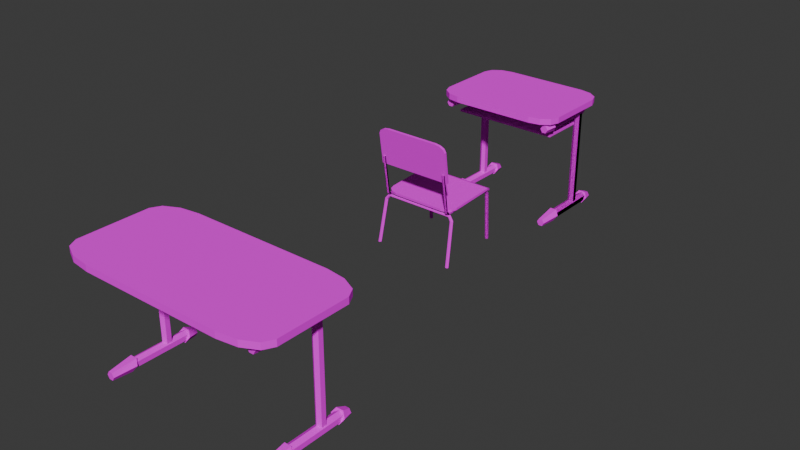 # Source: Cadeira_Mesa_Escolar.blend  (saved by Blender 5.0.119; exported with 4.5.12 LTS)
import bpy
from mathutils import Matrix  # noqa: F401  (used for matrix-valued properties, if any)

bpy.ops.wm.read_factory_settings(use_empty=True)
scene = bpy.context.scene
scene.name = 'Scene'

# ---- collections
col_collection = bpy.data.collections.new('Collection'); scene.collection.children.link(col_collection)

# ---- images (referenced by path relative to the original .blend; pixels are not part of the script)
import os
ASSET_DIR = os.environ.get("B2B_ASSET_DIR", "")  # directory of the original .blend (textures are referenced by path, not embedded)
HERE = os.path.dirname(os.path.abspath(__file__))  # packed textures are extracted next to this script under _unpacked/

def load_image(name, relpath, width, height, colorspace="sRGB"):
    """Load a texture the original file referenced (path relative to the .blend, or extracted next to this script)."""
    p = next((c for c in (os.path.join(HERE, relpath), os.path.join(ASSET_DIR, relpath)) if relpath and os.path.exists(c)), "")
    if p:
        img = bpy.data.images.load(p, check_existing=True)
        img.name = name
    else:  # same state as the original file: an image datablock whose file is absent (Cycles renders it pink)
        img = bpy.data.images.new(name, width, height)
        img.source = "FILE"
        img.filepath = "//" + (relpath or name)
    img.colorspace_settings.name = colorspace
    return img
img_textura_mesa_png = load_image('Textura_mesa.png', 'Textura_mesa.png', 1024, 1024, 'sRGB')
img_textura_cadeira_png = load_image('Textura_Cadeira.png', 'Textura_Cadeira.png', 1024, 1024, 'sRGB')

# ---- materials (node trees are filled in below, after node groups)
mat_material_001 = bpy.data.materials.new('Material.001')
mat_material_001.use_backface_culling_lightprobe_volume = False
mat_material_004 = bpy.data.materials.new('Material.004')
mat_material_004.use_backface_culling_lightprobe_volume = False

# ---- material node trees
mat_material_001.use_nodes = True; mat_material_001.node_tree.nodes.clear()
_N = mat_material_001.node_tree.nodes; _L = mat_material_001.node_tree.links
n0 = _N.new('ShaderNodeBsdfPrincipled'); n0.name = 'Principled BSDF'; n0.location = (-200, 100)
n0.inputs[2].default_value = 0.0
n0.inputs[13].default_value = 0.0
n1 = _N.new('ShaderNodeOutputMaterial'); n1.name = 'Material Output'; n1.location = (200, 100)
n2 = _N.new('ShaderNodeTexImage'); n2.name = 'Image Texture'; n2.location = (-490, 80)
n2.image = img_textura_mesa_png
n2.interpolation = 'Closest'
_L.new(n0.outputs[0], n1.inputs[0])
_L.new(n2.outputs[0], n0.inputs[0])
n1.is_active_output = True
mat_material_004.use_nodes = True; mat_material_004.node_tree.nodes.clear()
_N = mat_material_004.node_tree.nodes; _L = mat_material_004.node_tree.links
n0 = _N.new('ShaderNodeBsdfPrincipled'); n0.name = 'Principled BSDF'; n0.location = (-200, 100)
n0.inputs[2].default_value = 0.0
n0.inputs[13].default_value = 0.0
n1 = _N.new('ShaderNodeOutputMaterial'); n1.name = 'Material Output'; n1.location = (200, 100)
n2 = _N.new('ShaderNodeTexImage'); n2.name = 'Image Texture'; n2.location = (-490, 80)
n2.image = img_textura_cadeira_png
n2.interpolation = 'Closest'
_L.new(n0.outputs[0], n1.inputs[0])
_L.new(n2.outputs[0], n0.inputs[0])
n1.is_active_output = True

# ---- world
world_world = bpy.data.worlds.new('World'); scene.world = world_world
world_world.use_nodes = True; world_world.node_tree.nodes.clear()
_N = world_world.node_tree.nodes; _L = world_world.node_tree.links
n0 = _N.new('ShaderNodeOutputWorld'); n0.name = 'World Output'; n0.location = (200, 100)
n1 = _N.new('ShaderNodeBackground'); n1.name = 'Background'; n1.location = (-200, 100)
n1.inputs[0].default_value = (0.05088, 0.05088, 0.05088, 1.0)
_L.new(n1.outputs[0], n0.inputs[0])
n0.is_active_output = True
world_world.color = (0.05088, 0.05088, 0.05088)
world_world.sun_shadow_jitter_overblur = 0.0

# ---- meshes
me_cube_003 = bpy.data.meshes.new('Cube.003')
me_cube_003.from_pydata([(-1.021, -0.526, -87.84), (-1.021, -0.526, -85.84), (-1.021, 0.7968, -87.84), (-1.021, 0.7968, -85.84), (0.9788, -0.526, -87.84), (0.9788, -0.526, -85.84), (0.9788, 0.7968, -87.84), (0.9788, 0.7968, -85.84), (-0.8001, -1.024, -103.6), (-1.015, -0.9719, -103.6), (-0.8001, -1.024, -109.2), (0.7599, -1.024, -103.6), (0.7599, -1.024, -109.2), (0.9748, -0.9719, -103.6), (0.9748, -0.9719, -109.2), (1.132, -0.8297, -103.6), (1.132, -0.8297, -109.2), (1.19, -0.6354, -103.6), (1.19, -0.6354, -109.2), (1.19, 0.7749, -103.6), (1.19, 0.7749, -109.2), (1.132, 0.9691, -103.6), (1.132, 0.9691, -109.2), (0.9748, 1.111, -103.6), (0.9748, 1.111, -109.2), (0.7599, 1.163, -103.6), (0.7599, 1.163, -109.2), (-0.8001, 1.163, -103.6), (-0.8001, 1.163, -109.2), (-1.015, 1.111, -103.6), (-1.015, 1.111, -109.2), (-1.172, 0.9691, -103.6), (-1.172, 0.9691, -109.2), (-1.23, 0.7749, -103.6), (-1.23, 0.7749, -109.2), (-1.23, -0.6354, -103.6), (-1.172, -0.8297, -103.6), (-1.23, -0.6354, -109.2), (-1.172, -0.8297, -109.2), (-1.015, -0.9719, -109.2), (1.012, 1.005, -9.013), (0.7798, 1.036, -99.34), (1.012, -0.3826, -9.013), (1.018, 0.9451, -99.34), (0.7804, 0.9819, -103.7), (1.089, 1.005, -6.811), (0.7804, 0.9819, -94.93), (1.089, -0.3826, -6.811), (-0.82, 1.036, -99.34), (-1.059, 0.9451, -99.34), (1.089, 1.005, -2.408), (-0.8205, 0.9819, -103.7), (1.089, -0.3826, -2.408), (-0.8205, 0.9819, -94.93), (-1.026, 0.9099, -94.93), (-0.8216, 0.8738, -94.93), (1.012, 1.005, -0.206), (1.012, -0.3826, -0.206), (-0.9595, 0.8394, -94.93), (-0.8221, 0.8198, -99.34), (0.9355, 1.005, -2.408), (0.7814, 0.8738, -94.93), (0.9355, -0.3826, -2.408), (0.9194, 0.8394, -94.93), (0.782, 0.8198, -99.34), (0.8863, 0.8042, -99.34), (0.9355, 1.005, -6.811), (0.9355, -0.3826, -6.811), (0.7814, 0.8738, -103.7), (0.9194, 0.8394, -103.7), (1.012, 0.662, -9.013), (-0.8216, 0.8738, -103.7), (1.012, 0.4458, -9.013), (-0.9595, 0.8394, -103.7), (1.072, 0.4998, -7.304), (-1.006, 0.6797, -103.7), (1.072, 0.6079, -7.304), (-0.9265, 0.8042, -99.34), (0.9527, 0.6079, -7.304), (-1.026, 0.9099, -103.7), (0.9527, 0.4998, -7.304), (-1.093, 0.6797, -103.7), (-1.093, -0.7341, -103.7), (-1.137, 0.6797, -99.34), (-1.137, -0.7341, -99.34), (-1.093, 0.6797, -94.93), (-1.093, -0.7341, -94.93), (-1.006, 0.6797, -94.93), (-1.006, -0.7341, -94.93), (-0.9626, 0.6797, -99.34), (-0.9626, -0.7341, -99.34), (-1.006, -0.7341, -103.7), (0.966, 0.6797, -103.7), (0.9854, 0.9099, -103.7), (1.053, 0.6797, -103.7), (1.053, -0.7341, -103.7), (1.097, 0.6797, -99.34), (1.097, -0.7341, -99.34), (1.053, 0.6797, -94.93), (0.9854, 0.9099, -94.93), (1.053, -0.7341, -94.93), (0.966, 0.6797, -94.93), (0.966, -0.7341, -94.93), (0.9224, 0.6797, -99.34), (0.9224, -0.7341, -99.34), (0.966, -0.7341, -103.7), (1.072, 0.6079, -96.84), (1.053, 0.625, -94.93), (1.012, 0.662, -94.93), (1.072, 0.4998, -96.84), (1.053, 0.4828, -94.93), (1.012, 0.4458, -94.93), (0.966, 0.4878, -94.93), (0.9527, 0.4998, -96.28), (0.9527, 0.6079, -96.28), (0.966, 0.62, -94.93), (-1.052, 1.005, -9.013), (1.012, 1.005, -9.013), (-1.129, 1.005, -6.811), (0.7798, 1.036, -99.34), (-1.052, 0.662, -9.013), (1.012, -0.3826, -9.013), (-0.9756, 1.005, -6.811), (1.018, 0.9451, -99.34), (-0.9756, 1.005, -2.408), (0.7804, 0.9819, -103.7), (1.089, 1.005, -6.811), (-0.9756, -0.3826, -6.811), (-0.9756, -0.3826, -2.408), (0.7804, 0.9819, -94.93), (-1.052, -0.3826, -9.013), (1.089, -0.3826, -6.811), (-1.052, 0.4458, -9.013), (-0.82, 1.036, -99.34), (-1.129, -0.3826, -6.811), (-1.059, 0.9451, -99.34), (-1.129, -0.3826, -2.408), (1.089, 1.005, -2.408), (-1.129, 1.005, -2.408), (-0.8205, 0.9819, -103.7), (-1.052, -0.3826, -0.206), (1.089, -0.3826, -2.408), (-1.052, 1.005, -0.206), (-0.8205, 0.9819, -94.93), (-1.112, 0.4998, -7.304), (-1.026, 0.9099, -94.93), (-0.9928, 0.4998, -7.304), (-0.8216, 0.8738, -94.93), (1.012, 1.005, -0.206), (1.012, -0.3826, -0.206), (-0.9595, 0.8394, -94.93), (-0.8221, 0.8198, -99.34), (-0.9928, 0.6079, -7.304), (0.9355, 1.005, -2.408), (0.7814, 0.8738, -94.93), (0.9355, -0.3826, -2.408), (-1.112, 0.6079, -7.304), (0.9194, 0.8394, -94.93), (0.782, 0.8198, -99.34), (0.8863, 0.8042, -99.34), (0.9355, 1.005, -6.811), (0.9355, -0.3826, -6.811), (0.7814, 0.8738, -103.7), (0.9194, 0.8394, -103.7), (1.012, 0.662, -9.013), (-0.8216, 0.8738, -103.7), (1.012, 0.4458, -9.013), (-0.9595, 0.8394, -103.7), (1.072, 0.4998, -7.304), (-1.006, 0.6797, -103.7), (1.072, 0.6079, -7.304), (-0.9265, 0.8042, -99.34), (0.9527, 0.6079, -7.304), (-1.026, 0.9099, -103.7), (0.9527, 0.4998, -7.304), (-1.093, 0.6797, -103.7), (-1.093, -0.7341, -103.7), (-1.137, 0.6797, -99.34), (-1.137, -0.7341, -99.34), (-1.093, 0.6797, -94.93), (-1.093, -0.7341, -94.93), (-1.006, 0.6797, -94.93), (-1.006, -0.7341, -94.93), (-0.9626, 0.6797, -99.34), (-0.9626, -0.7341, -99.34), (-1.006, -0.7341, -103.7), (0.966, 0.6797, -103.7), (0.9854, 0.9099, -103.7), (1.053, 0.6797, -103.7), (1.053, -0.7341, -103.7), (1.097, 0.6797, -99.34), (1.097, -0.7341, -99.34), (1.053, 0.6797, -94.93), (0.9854, 0.9099, -94.93), (1.053, -0.7341, -94.93), (0.966, 0.6797, -94.93), (0.966, -0.7341, -94.93), (0.9224, 0.6797, -99.34), (0.9224, -0.7341, -99.34), (0.966, -0.7341, -103.7), (1.072, 0.6079, -96.84), (1.053, 0.625, -94.93), (1.012, 0.662, -94.93), (1.072, 0.4998, -96.84), (1.053, 0.4828, -94.93), (1.012, 0.4458, -94.93), (0.966, 0.4878, -94.93), (0.9527, 0.4998, -96.28), (0.9527, 0.6079, -96.28), (0.966, 0.62, -94.93), (-1.052, 0.4458, -94.93), (-1.093, 0.4828, -94.93), (-1.112, 0.4998, -96.84), (-0.9928, 0.4998, -96.28), (-1.006, 0.4878, -94.93), (-0.9928, 0.6079, -96.28), (-1.052, 0.662, -94.93), (-1.006, 0.62, -94.93), (-1.093, 0.625, -94.93), (-1.112, 0.6079, -96.84), (0.7798, 1.036, -99.34), (1.018, 0.9451, -99.34), (0.7804, 0.9819, -103.7), (0.7804, 0.9819, -94.93), (-0.82, 1.036, -99.34), (-1.059, 0.9451, -99.34), (-0.8205, 0.9819, -103.7), (-0.8205, 0.9819, -94.93), (-1.026, 0.9099, -94.93), (-0.8216, 0.8738, -94.93), (-0.9595, 0.8394, -94.93), (-0.8221, 0.8198, -99.34), (0.7814, 0.8738, -94.93), (0.9194, 0.8394, -94.93), (0.782, 0.8198, -99.34), (0.8863, 0.8042, -99.34), (0.7814, 0.8738, -103.7), (0.9194, 0.8394, -103.7), (-0.8216, 0.8738, -103.7), (-0.9595, 0.8394, -103.7), (-1.006, 0.6797, -103.7), (-0.9265, 0.8042, -99.34), (-1.026, 0.9099, -103.7), (-1.093, 0.6797, -103.7), (-1.093, -0.7341, -103.7), (-1.137, 0.6797, -99.34), (-1.137, -0.7341, -99.34), (-1.093, 0.6797, -94.93), (-1.093, -0.7341, -94.93), (-1.006, 0.6797, -94.93), (-1.006, -0.7341, -94.93), (-0.9626, 0.6797, -99.34), (-0.9626, -0.7341, -99.34), (-1.006, -0.7341, -103.7), (0.966, 0.6797, -103.7), (0.9854, 0.9099, -103.7), (1.053, 0.6797, -103.7), (1.053, -0.7341, -103.7), (1.097, 0.6797, -99.34), (1.097, -0.7341, -99.34), (1.053, 0.6797, -94.93), (0.9854, 0.9099, -94.93), (1.053, -0.7341, -94.93), (0.966, 0.6797, -94.93), (0.966, -0.7341, -94.93), (0.9224, 0.6797, -99.34), (0.9224, -0.7341, -99.34), (0.966, -0.7341, -103.7), (0.9721, -0.7512, -0.5695), (0.9455, -0.3272, -0.1228), (0.9354, -0.7512, -3.782), (0.8814, -0.2708, -5.189), (0.9721, -0.7512, -6.994), (0.9448, -0.2168, -9.764), (1.045, -0.7512, -6.994), (1.072, -0.2192, -9.831), (1.082, -0.7512, -3.782), (1.136, -0.2756, -5.321), (1.045, -0.7512, -0.5695), (1.073, -0.3296, -0.189), (-1.016, -0.7512, -0.5695), (-0.9889, -0.3272, -0.1228), (-0.9788, -0.7512, -3.782), (-0.9249, -0.2708, -5.189), (-1.016, -0.7512, -6.994), (-0.9882, -0.2168, -9.764), (-1.089, -0.7512, -6.994), (-1.116, -0.2192, -9.831), (-1.126, -0.7512, -3.782), (-1.18, -0.2756, -5.321), (-1.089, -0.7512, -0.5695), (-1.116, -0.3296, -0.189), (-1.015, 1.207, -0.5695), (-0.9883, 0.9026, -0.2623), (-0.9782, 1.207, -3.782), (-0.9243, 0.9645, -5.221), (-1.015, 1.207, -6.994), (-0.9876, 1.018, -9.796), (-1.088, 1.207, -6.994), (-1.115, 1.021, -9.761), (-1.125, 1.207, -3.782), (-1.179, 0.97, -5.15), (-1.088, 1.207, -0.5695), (-1.116, 0.9053, -0.2269), (0.9727, 1.207, -0.5695), (0.9461, 0.9026, -0.2623), (0.936, 1.207, -3.782), (0.882, 0.9645, -5.221), (0.9727, 1.207, -6.994), (0.9454, 1.018, -9.796), (1.046, 1.207, -6.994), (1.073, 1.021, -9.761), (1.083, 1.207, -3.782), (1.137, 0.97, -5.15), (1.046, 1.207, -0.5695), (1.073, 0.9053, -0.2269), (0.9779, -0.8628, -94.89), (0.9513, -0.5585, -94.58), (0.9412, -0.8628, -98.1), (0.8872, -0.6204, -99.54), (0.9779, -0.8628, -101.3), (0.9506, -0.6745, -104.1), (1.051, -0.8628, -101.3), (1.078, -0.6772, -104.1), (1.088, -0.8628, -98.1), (1.142, -0.626, -99.47), (1.051, -0.8628, -94.89), (1.079, -0.5613, -94.55), (-1.01, -0.8628, -94.89), (-0.9831, -0.5585, -94.58), (-0.973, -0.8628, -98.1), (-0.9191, -0.6204, -99.54), (-1.01, -0.8628, -101.3), (-0.9824, -0.6745, -104.1), (-1.083, -0.8628, -101.3), (-1.11, -0.6772, -104.1), (-1.12, -0.8628, -98.1), (-1.174, -0.626, -99.47), (-1.083, -0.8628, -94.89), (-1.11, -0.5613, -94.55)], [], [(0, 1, 3, 2), (2, 3, 7, 6), (6, 7, 5, 4), (4, 5, 1, 0), (2, 6, 4, 0), (7, 3, 1, 5), (33, 31, 29, 27, 25, 23, 21, 19, 17, 15, 13, 11, 8, 9, 36, 35), (8, 10, 39, 9), (11, 12, 10, 8), (12, 11, 13, 14), (14, 13, 15, 16), (16, 15, 17, 18), (19, 20, 18, 17), (20, 19, 21, 22), (22, 21, 23, 24), (24, 23, 25, 26), (27, 28, 26, 25), (28, 27, 29, 30), (30, 29, 31, 32), (32, 31, 33, 34), (35, 37, 34, 33), (36, 38, 37, 35), (20, 22, 24, 26, 28, 30, 32, 34, 37, 38, 39, 10, 12, 14, 16, 18), (9, 39, 38, 36), (72, 42, 47, 45, 40, 70, 76, 74), (45, 47, 52, 50), (50, 52, 57, 56), (56, 57, 62, 60), (60, 62, 67, 66), (70, 40, 66, 67, 42, 72, 80, 78), (76, 70, 108, 107, 106), (109, 74, 76, 106), (111, 72, 74, 109, 110), (113, 80, 72, 111, 112), (114, 78, 80, 113), (70, 78, 114, 115, 108), (43, 99, 46, 41), (93, 43, 41, 44), (44, 41, 48, 51), (41, 46, 53, 48), (49, 48, 53, 54), (79, 51, 48, 49), (54, 53, 55, 58), (46, 61, 55, 53), (58, 55, 59, 77), (61, 64, 59, 55), (63, 65, 64, 61), (99, 63, 61, 46), (65, 69, 68, 64), (64, 68, 71, 59), (69, 93, 44, 68), (68, 44, 51, 71), (73, 71, 51, 79), (77, 59, 71, 73), (89, 77, 73, 75), (75, 73, 79, 81), (81, 79, 49, 83), (81, 83, 84, 82), (75, 81, 82, 91), (83, 85, 86, 84), (83, 49, 54, 85), (85, 54, 58, 87), (85, 87, 88, 86), (87, 58, 77, 89), (87, 89, 90, 88), (89, 75, 91, 90), (103, 92, 69, 65), (92, 94, 93, 69), (94, 96, 43, 93), (94, 95, 97, 96), (92, 105, 95, 94), (107, 98, 96, 97, 100, 110, 109, 106), (96, 98, 99, 43), (98, 101, 63, 99), (115, 101, 98, 107, 108), (110, 100, 102, 112, 111), (101, 103, 65, 63), (104, 103, 101, 115, 114, 113, 112, 102), (103, 104, 105, 92), (120, 116, 118, 134, 130, 132, 144, 156), (122, 116, 120, 152, 146, 132, 130, 127), (124, 122, 127, 128), (118, 138, 136, 134), (138, 142, 140, 136), (142, 124, 128, 140), (212, 144, 132, 210, 211), (210, 132, 146, 213, 214), (213, 146, 152, 215), (215, 152, 120, 216, 217), (216, 120, 156, 219, 218), (156, 144, 212, 219), (168, 166, 121, 131, 126, 117, 164, 170), (126, 131, 141, 137), (137, 141, 149, 148), (148, 149, 155, 153), (153, 155, 161, 160), (172, 164, 117, 160, 161, 121, 166, 174), (200, 170, 164, 202, 201), (203, 168, 170, 200), (204, 205, 166, 168, 203), (206, 207, 174, 166, 205), (208, 172, 174, 207), (202, 164, 172, 208, 209), (123, 193, 129, 119), (187, 123, 119, 125), (125, 119, 133, 139), (119, 129, 143, 133), (135, 133, 143, 145), (173, 139, 133, 135), (145, 143, 147, 150), (129, 154, 147, 143), (150, 147, 151, 171), (154, 158, 151, 147), (157, 159, 158, 154), (193, 157, 154, 129), (159, 163, 162, 158), (158, 162, 165, 151), (163, 187, 125, 162), (162, 125, 139, 165), (167, 165, 139, 173), (171, 151, 165, 167), (183, 171, 167, 169), (169, 167, 173, 175), (175, 173, 135, 177), (175, 177, 178, 176), (169, 175, 176, 185), (180, 178, 177, 179, 218, 219, 212, 211), (177, 135, 145, 179), (179, 145, 150, 181), (218, 179, 181, 217, 216), (214, 182, 180, 211, 210), (181, 150, 171, 183), (217, 181, 183, 184, 182, 214, 213, 215), (183, 169, 185, 184), (197, 186, 163, 159), (186, 188, 187, 163), (188, 190, 123, 187), (188, 189, 191, 190), (186, 199, 189, 188), (200, 201, 192, 190, 191, 194, 204, 203), (190, 192, 193, 123), (192, 195, 157, 193), (202, 209, 195, 192, 201), (205, 204, 194, 196, 206), (195, 197, 159, 157), (207, 206, 196, 198, 197, 195, 209, 208), (197, 198, 199, 186), (221, 261, 223, 220), (255, 221, 220, 222), (222, 220, 224, 226), (220, 223, 227, 224), (225, 224, 227, 228), (242, 226, 224, 225), (228, 227, 229, 230), (223, 232, 229, 227), (230, 229, 231, 241), (232, 234, 231, 229), (233, 235, 234, 232), (261, 233, 232, 223), (235, 237, 236, 234), (234, 236, 238, 231), (237, 255, 222, 236), (236, 222, 226, 238), (239, 238, 226, 242), (241, 231, 238, 239), (251, 241, 239, 240), (240, 239, 242, 243), (243, 242, 225, 245), (243, 245, 246, 244), (240, 243, 244, 253), (245, 247, 248, 246), (245, 225, 228, 247), (247, 228, 230, 249), (247, 249, 250, 248), (249, 230, 241, 251), (249, 251, 252, 250), (251, 240, 253, 252), (265, 254, 237, 235), (254, 256, 255, 237), (256, 258, 221, 255), (256, 257, 259, 258), (254, 267, 257, 256), (258, 259, 262, 260), (258, 260, 261, 221), (260, 263, 233, 261), (260, 262, 264, 263), (263, 265, 235, 233), (263, 264, 266, 265), (265, 266, 267, 254), (268, 269, 271, 270), (270, 271, 273, 272), (272, 273, 275, 274), (274, 275, 277, 276), (271, 269, 279, 277, 275, 273), (276, 277, 279, 278), (278, 279, 269, 268), (268, 270, 272, 274, 276, 278), (280, 282, 283, 281), (282, 284, 285, 283), (284, 286, 287, 285), (286, 288, 289, 287), (283, 285, 287, 289, 291, 281), (288, 290, 291, 289), (290, 280, 281, 291), (280, 290, 288, 286, 284, 282), (292, 293, 295, 294), (294, 295, 297, 296), (296, 297, 299, 298), (298, 299, 301, 300), (295, 293, 303, 301, 299, 297), (300, 301, 303, 302), (302, 303, 293, 292), (292, 294, 296, 298, 300, 302), (304, 306, 307, 305), (306, 308, 309, 307), (308, 310, 311, 309), (310, 312, 313, 311), (307, 309, 311, 313, 315, 305), (312, 314, 315, 313), (314, 304, 305, 315), (304, 314, 312, 310, 308, 306), (316, 317, 319, 318), (318, 319, 321, 320), (320, 321, 323, 322), (322, 323, 325, 324), (319, 317, 327, 325, 323, 321), (324, 325, 327, 326), (326, 327, 317, 316), (316, 318, 320, 322, 324, 326), (328, 330, 331, 329), (330, 332, 333, 331), (332, 334, 335, 333), (334, 336, 337, 335), (331, 333, 335, 337, 339, 329), (336, 338, 339, 337), (338, 328, 329, 339), (328, 338, 336, 334, 332, 330)])
_uv = me_cube_003.uv_layers.new(name='UVMap')
_uv.uv.foreach_set('vector', [0.03573, 0.8591, 0.03573, 0.8553, 0.1398, 0.8553, 0.1398, 0.8591, 0.0426, 0.8666, 0.0426, 0.8643, 0.1555, 0.8643, 0.1555, 0.8666, 0.1398, 0.8591, 0.1398, 0.8553, 0.03573, 0.8553, 0.03573, 0.8591, 0.1555, 0.8666, 0.1555, 0.8643, 0.0426, 0.8643, 0.0426, 0.8666, 0.03083, 0.8924, 0.1663, 0.8924, 0.1663, 0.8201, 0.03083, 0.8201, 0.1663, 0.8924, 0.03083, 0.8924, 0.03083, 0.8201, 0.1663, 0.8201, 0.04373, 0.2254, 0.05113, 0.2456, 0.07135, 0.2603, 0.09896, 0.2657, 0.2995, 0.2657, 0.3271, 0.2603, 0.3473, 0.2456, 0.3547, 0.2254, 0.3547, 0.07925, 0.3473, 0.05912, 0.3271, 0.04438, 0.2995, 0.03899, 0.09896, 0.03899, 0.07135, 0.04438, 0.05113, 0.05912, 0.04373, 0.07925, 0.04119, 0.9112, 0.04119, 0.9326, 0.04927, 0.9326, 0.04927, 0.9112, 0.3611, 0.9112, 0.3611, 0.9326, 0.06081, 0.9326, 0.06081, 0.9112, 0.04119, 0.9326, 0.04119, 0.9112, 0.04927, 0.9112, 0.04927, 0.9326, 0.04927, 0.9326, 0.04927, 0.9112, 0.07134, 0.9112, 0.07134, 0.9326, 0.07134, 0.9326, 0.07134, 0.9112, 0.1015, 0.9112, 0.1015, 0.9326, 0.3204, 0.9112, 0.3204, 0.9326, 0.1015, 0.9326, 0.1015, 0.9112, 0.3204, 0.9326, 0.3204, 0.9112, 0.3505, 0.9112, 0.3505, 0.9326, 0.3505, 0.9326, 0.3505, 0.9112, 0.3726, 0.9112, 0.3726, 0.9326, 0.3726, 0.9326, 0.3726, 0.9112, 0.3807, 0.9112, 0.3807, 0.9326, 0.06081, 0.9112, 0.06081, 0.9326, 0.3611, 0.9326, 0.3611, 0.9112, 0.3807, 0.9326, 0.3807, 0.9112, 0.3726, 0.9112, 0.3726, 0.9326, 0.3726, 0.9326, 0.3726, 0.9112, 0.3505, 0.9112, 0.3505, 0.9326, 0.3505, 0.9326, 0.3505, 0.9112, 0.3204, 0.9112, 0.3204, 0.9326, 0.1015, 0.9112, 0.1015, 0.9326, 0.3204, 0.9326, 0.3204, 0.9112, 0.07134, 0.9112, 0.07134, 0.9326, 0.1015, 0.9326, 0.1015, 0.9112, 0.3547, 0.2254, 0.3473, 0.2456, 0.3271, 0.2603, 0.2995, 0.2657, 0.09896, 0.2657, 0.07135, 0.2603, 0.05113, 0.2456, 0.04373, 0.2254, 0.04373, 0.07925, 0.05113, 0.05912, 0.07135, 0.04438, 0.09896, 0.03899, 0.2995, 0.03899, 0.3271, 0.04438, 0.3473, 0.05912, 0.3547, 0.07925, 0.04927, 0.9112, 0.04927, 0.9326, 0.07134, 0.9326, 0.07134, 0.9112, 0.8413, 0.4621, 0.7176, 0.4621, 0.7176, 0.454, 0.9248, 0.454, 0.9248, 0.4621, 0.8736, 0.4621, 0.8655, 0.4558, 0.8494, 0.4558, 0.9248, 0.454, 0.7176, 0.454, 0.7176, 0.4379, 0.9248, 0.4379, 0.9248, 0.4379, 0.7176, 0.4379, 0.7176, 0.4298, 0.9248, 0.4298, 0.9248, 0.4298, 0.7176, 0.4298, 0.7176, 0.4379, 0.9248, 0.4379, 0.9248, 0.4379, 0.7176, 0.4379, 0.7176, 0.454, 0.9248, 0.454, 0.8736, 0.4621, 0.9248, 0.4621, 0.9248, 0.454, 0.7176, 0.454, 0.7176, 0.4621, 0.8413, 0.4621, 0.8494, 0.4558, 0.8655, 0.4558, 0.8655, 0.4558, 0.8736, 0.4621, 0.8736, 0.7768, 0.868, 0.7768, 0.8655, 0.7838, 0.8494, 0.7838, 0.8494, 0.4558, 0.8655, 0.4558, 0.8655, 0.7838, 0.8413, 0.7768, 0.8413, 0.4621, 0.8494, 0.4558, 0.8494, 0.7838, 0.8468, 0.7768, 0.8494, 0.7818, 0.8494, 0.4558, 0.8413, 0.4621, 0.8413, 0.7768, 0.8476, 0.7768, 0.8655, 0.7818, 0.8655, 0.4558, 0.8494, 0.4558, 0.8494, 0.7818, 0.8736, 0.4621, 0.8655, 0.4558, 0.8655, 0.7818, 0.8673, 0.7768, 0.8736, 0.7768, 0.9343, 0.2464, 0.93, 0.2428, 0.9037, 0.2502, 0.9036, 0.2558, 0.93, 0.2428, 0.9343, 0.2464, 0.9036, 0.2558, 0.9037, 0.2502, 0.9037, 0.2502, 0.9036, 0.2558, 0.698, 0.2558, 0.6979, 0.2502, 0.9036, 0.2558, 0.9037, 0.2502, 0.6979, 0.2502, 0.698, 0.2558, 0.6673, 0.2464, 0.698, 0.2558, 0.6979, 0.2502, 0.6715, 0.2428, 0.6715, 0.2428, 0.6979, 0.2502, 0.698, 0.2558, 0.6673, 0.2464, 0.6715, 0.2428, 0.6979, 0.2502, 0.6978, 0.239, 0.68, 0.2354, 0.9037, 0.2502, 0.9038, 0.239, 0.6978, 0.239, 0.6979, 0.2502, 0.68, 0.2354, 0.6978, 0.239, 0.6977, 0.2334, 0.6843, 0.2318, 0.9038, 0.239, 0.9039, 0.2334, 0.6977, 0.2334, 0.6978, 0.239, 0.9215, 0.2354, 0.9173, 0.2318, 0.9039, 0.2334, 0.9038, 0.239, 0.93, 0.2428, 0.9215, 0.2354, 0.9038, 0.239, 0.9037, 0.2502, 0.9173, 0.2318, 0.9215, 0.2354, 0.9038, 0.239, 0.9039, 0.2334, 0.9039, 0.2334, 0.9038, 0.239, 0.6978, 0.239, 0.6977, 0.2334, 0.9215, 0.2354, 0.93, 0.2428, 0.9037, 0.2502, 0.9038, 0.239, 0.9038, 0.239, 0.9037, 0.2502, 0.6979, 0.2502, 0.6978, 0.239, 0.68, 0.2354, 0.6978, 0.239, 0.6979, 0.2502, 0.6715, 0.2428, 0.6843, 0.2318, 0.6977, 0.2334, 0.6978, 0.239, 0.68, 0.2354, 0.6796, 0.2189, 0.6843, 0.2318, 0.68, 0.2354, 0.674, 0.2189, 0.674, 0.2189, 0.68, 0.2354, 0.6715, 0.2428, 0.6628, 0.2189, 0.6628, 0.2189, 0.6715, 0.2428, 0.6673, 0.2464, 0.6572, 0.2189, 0.6628, 0.2189, 0.6572, 0.2189, 0.6572, 0.07235, 0.6628, 0.07235, 0.674, 0.2189, 0.6628, 0.2189, 0.6628, 0.07235, 0.674, 0.07235, 0.6572, 0.2189, 0.6628, 0.2189, 0.6628, 0.07235, 0.6572, 0.07235, 0.6572, 0.2189, 0.6673, 0.2464, 0.6715, 0.2428, 0.6628, 0.2189, 0.6628, 0.2189, 0.6715, 0.2428, 0.68, 0.2354, 0.674, 0.2189, 0.6628, 0.2189, 0.674, 0.2189, 0.674, 0.07235, 0.6628, 0.07235, 0.674, 0.2189, 0.68, 0.2354, 0.6843, 0.2318, 0.6796, 0.2189, 0.674, 0.2189, 0.6796, 0.2189, 0.6796, 0.07235, 0.674, 0.07235, 0.6796, 0.2189, 0.674, 0.2189, 0.674, 0.07235, 0.6796, 0.07235, 0.9219, 0.2189, 0.9275, 0.2189, 0.9215, 0.2354, 0.9173, 0.2318, 0.9275, 0.2189, 0.9387, 0.2189, 0.93, 0.2428, 0.9215, 0.2354, 0.9387, 0.2189, 0.9443, 0.2189, 0.9343, 0.2464, 0.93, 0.2428, 0.9387, 0.2189, 0.9387, 0.07235, 0.9443, 0.07235, 0.9443, 0.2189, 0.9275, 0.2189, 0.9275, 0.07235, 0.9387, 0.07235, 0.9387, 0.2189, 0.9387, 0.2132, 0.9387, 0.2189, 0.9443, 0.2189, 0.9443, 0.07235, 0.9387, 0.07235, 0.9387, 0.1985, 0.9411, 0.2002, 0.9411, 0.2115, 0.9443, 0.2189, 0.9387, 0.2189, 0.93, 0.2428, 0.9343, 0.2464, 0.9387, 0.2189, 0.9275, 0.2189, 0.9215, 0.2354, 0.93, 0.2428, 0.9275, 0.2127, 0.9275, 0.2189, 0.9387, 0.2189, 0.9387, 0.2132, 0.9335, 0.2171, 0.9387, 0.1985, 0.9387, 0.07235, 0.9275, 0.07235, 0.9275, 0.199, 0.9335, 0.1946, 0.9275, 0.2189, 0.9219, 0.2189, 0.9173, 0.2318, 0.9215, 0.2354, 0.9219, 0.07235, 0.9219, 0.2189, 0.9275, 0.2189, 0.9275, 0.2127, 0.9258, 0.2115, 0.9258, 0.2002, 0.9275, 0.199, 0.9275, 0.07235, 0.9219, 0.2189, 0.9219, 0.07235, 0.9275, 0.07235, 0.9275, 0.2189, 0.8736, 0.4621, 0.9248, 0.4621, 0.9248, 0.454, 0.7176, 0.454, 0.7176, 0.4621, 0.8413, 0.4621, 0.8494, 0.4558, 0.8655, 0.4558, 0.9248, 0.454, 0.9248, 0.4621, 0.8736, 0.4621, 0.8655, 0.4558, 0.8494, 0.4558, 0.8413, 0.4621, 0.7176, 0.4621, 0.7176, 0.454, 0.9248, 0.4379, 0.9248, 0.454, 0.7176, 0.454, 0.7176, 0.4379, 0.9248, 0.454, 0.9248, 0.4379, 0.7176, 0.4379, 0.7176, 0.454, 0.9248, 0.4379, 0.9248, 0.4298, 0.7176, 0.4298, 0.7176, 0.4379, 0.9248, 0.4298, 0.9248, 0.4379, 0.7176, 0.4379, 0.7176, 0.4298, 0.8494, 0.7838, 0.8494, 0.4558, 0.8413, 0.4621, 0.8413, 0.7768, 0.8468, 0.7768, 0.8413, 0.7768, 0.8413, 0.4621, 0.8494, 0.4558, 0.8494, 0.7818, 0.8476, 0.7768, 0.8494, 0.7818, 0.8494, 0.4558, 0.8655, 0.4558, 0.8655, 0.7818, 0.8655, 0.7818, 0.8655, 0.4558, 0.8736, 0.4621, 0.8736, 0.7768, 0.8673, 0.7768, 0.8736, 0.7768, 0.8736, 0.4621, 0.8655, 0.4558, 0.8655, 0.7838, 0.868, 0.7768, 0.8655, 0.4558, 0.8494, 0.4558, 0.8494, 0.7838, 0.8655, 0.7838, 0.8494, 0.4558, 0.8413, 0.4621, 0.7176, 0.4621, 0.7176, 0.454, 0.9248, 0.454, 0.9248, 0.4621, 0.8736, 0.4621, 0.8655, 0.4558, 0.9248, 0.454, 0.7176, 0.454, 0.7176, 0.4379, 0.9248, 0.4379, 0.9248, 0.4379, 0.7176, 0.4379, 0.7176, 0.4298, 0.9248, 0.4298, 0.9248, 0.4298, 0.7176, 0.4298, 0.7176, 0.4379, 0.9248, 0.4379, 0.9248, 0.4379, 0.7176, 0.4379, 0.7176, 0.454, 0.9248, 0.454, 0.8655, 0.4558, 0.8736, 0.4621, 0.9248, 0.4621, 0.9248, 0.454, 0.7176, 0.454, 0.7176, 0.4621, 0.8413, 0.4621, 0.8494, 0.4558, 0.8655, 0.7838, 0.8655, 0.4558, 0.8736, 0.4621, 0.8736, 0.7768, 0.868, 0.7768, 0.8494, 0.7838, 0.8494, 0.4558, 0.8655, 0.4558, 0.8655, 0.7838, 0.8468, 0.7768, 0.8413, 0.7768, 0.8413, 0.4621, 0.8494, 0.4558, 0.8494, 0.7838, 0.8476, 0.7768, 0.8494, 0.7818, 0.8494, 0.4558, 0.8413, 0.4621, 0.8413, 0.7768, 0.8655, 0.7818, 0.8655, 0.4558, 0.8494, 0.4558, 0.8494, 0.7818, 0.8736, 0.7768, 0.8736, 0.4621, 0.8655, 0.4558, 0.8655, 0.7818, 0.8673, 0.7768, 0.9343, 0.2464, 0.93, 0.2428, 0.9037, 0.2502, 0.9036, 0.2558, 0.93, 0.2428, 0.9343, 0.2464, 0.9036, 0.2558, 0.9037, 0.2502, 0.9037, 0.2502, 0.9036, 0.2558, 0.698, 0.2558, 0.6979, 0.2502, 0.9036, 0.2558, 0.9037, 0.2502, 0.6979, 0.2502, 0.698, 0.2558, 0.6673, 0.2464, 0.698, 0.2558, 0.6979, 0.2502, 0.6715, 0.2428, 0.6715, 0.2428, 0.6979, 0.2502, 0.698, 0.2558, 0.6673, 0.2464, 0.6715, 0.2428, 0.6979, 0.2502, 0.6978, 0.239, 0.68, 0.2354, 0.9037, 0.2502, 0.9038, 0.239, 0.6978, 0.239, 0.6979, 0.2502, 0.68, 0.2354, 0.6978, 0.239, 0.6977, 0.2334, 0.6843, 0.2318, 0.9038, 0.239, 0.9039, 0.2334, 0.6977, 0.2334, 0.6978, 0.239, 0.9215, 0.2354, 0.9173, 0.2318, 0.9039, 0.2334, 0.9038, 0.239, 0.93, 0.2428, 0.9215, 0.2354, 0.9038, 0.239, 0.9037, 0.2502, 0.9173, 0.2318, 0.9215, 0.2354, 0.9038, 0.239, 0.9039, 0.2334, 0.9039, 0.2334, 0.9038, 0.239, 0.6978, 0.239, 0.6977, 0.2334, 0.9215, 0.2354, 0.93, 0.2428, 0.9037, 0.2502, 0.9038, 0.239, 0.9038, 0.239, 0.9037, 0.2502, 0.6979, 0.2502, 0.6978, 0.239, 0.68, 0.2354, 0.6978, 0.239, 0.6979, 0.2502, 0.6715, 0.2428, 0.6843, 0.2318, 0.6977, 0.2334, 0.6978, 0.239, 0.68, 0.2354, 0.6796, 0.2189, 0.6843, 0.2318, 0.68, 0.2354, 0.674, 0.2189, 0.674, 0.2189, 0.68, 0.2354, 0.6715, 0.2428, 0.6628, 0.2189, 0.6628, 0.2189, 0.6715, 0.2428, 0.6673, 0.2464, 0.6572, 0.2189, 0.6628, 0.2189, 0.6572, 0.2189, 0.6572, 0.07235, 0.6628, 0.07235, 0.674, 0.2189, 0.6628, 0.2189, 0.6628, 0.07235, 0.674, 0.07235, 0.6628, 0.07235, 0.6572, 0.07235, 0.6572, 0.2189, 0.6628, 0.2189, 0.6628, 0.2132, 0.6604, 0.2115, 0.6604, 0.2002, 0.6628, 0.1985, 0.6572, 0.2189, 0.6673, 0.2464, 0.6715, 0.2428, 0.6628, 0.2189, 0.6628, 0.2189, 0.6715, 0.2428, 0.68, 0.2354, 0.674, 0.2189, 0.6628, 0.2132, 0.6628, 0.2189, 0.674, 0.2189, 0.674, 0.2127, 0.6681, 0.2171, 0.674, 0.199, 0.674, 0.07235, 0.6628, 0.07235, 0.6628, 0.1985, 0.6681, 0.1946, 0.674, 0.2189, 0.68, 0.2354, 0.6843, 0.2318, 0.6796, 0.2189, 0.674, 0.2127, 0.674, 0.2189, 0.6796, 0.2189, 0.6796, 0.07235, 0.674, 0.07235, 0.674, 0.199, 0.6758, 0.2002, 0.6758, 0.2115, 0.6796, 0.2189, 0.674, 0.2189, 0.674, 0.07235, 0.6796, 0.07235, 0.9219, 0.2189, 0.9275, 0.2189, 0.9215, 0.2354, 0.9173, 0.2318, 0.9275, 0.2189, 0.9387, 0.2189, 0.93, 0.2428, 0.9215, 0.2354, 0.9387, 0.2189, 0.9443, 0.2189, 0.9343, 0.2464, 0.93, 0.2428, 0.9387, 0.2189, 0.9387, 0.07235, 0.9443, 0.07235, 0.9443, 0.2189, 0.9275, 0.2189, 0.9275, 0.07235, 0.9387, 0.07235, 0.9387, 0.2189, 0.9411, 0.2115, 0.9387, 0.2132, 0.9387, 0.2189, 0.9443, 0.2189, 0.9443, 0.07235, 0.9387, 0.07235, 0.9387, 0.1985, 0.9411, 0.2002, 0.9443, 0.2189, 0.9387, 0.2189, 0.93, 0.2428, 0.9343, 0.2464, 0.9387, 0.2189, 0.9275, 0.2189, 0.9215, 0.2354, 0.93, 0.2428, 0.9335, 0.2171, 0.9275, 0.2127, 0.9275, 0.2189, 0.9387, 0.2189, 0.9387, 0.2132, 0.9335, 0.1946, 0.9387, 0.1985, 0.9387, 0.07235, 0.9275, 0.07235, 0.9275, 0.199, 0.9275, 0.2189, 0.9219, 0.2189, 0.9173, 0.2318, 0.9215, 0.2354, 0.9258, 0.2002, 0.9275, 0.199, 0.9275, 0.07235, 0.9219, 0.07235, 0.9219, 0.2189, 0.9275, 0.2189, 0.9275, 0.2127, 0.9258, 0.2115, 0.9219, 0.2189, 0.9219, 0.07235, 0.9275, 0.07235, 0.9275, 0.2189, 0.9343, 0.2464, 0.93, 0.2428, 0.9037, 0.2502, 0.9036, 0.2558, 0.93, 0.2428, 0.9343, 0.2464, 0.9036, 0.2558, 0.9037, 0.2502, 0.9037, 0.2502, 0.9036, 0.2558, 0.698, 0.2558, 0.6979, 0.2502, 0.9036, 0.2558, 0.9037, 0.2502, 0.6979, 0.2502, 0.698, 0.2558, 0.6673, 0.2464, 0.698, 0.2558, 0.6979, 0.2502, 0.6715, 0.2428, 0.6715, 0.2428, 0.6979, 0.2502, 0.698, 0.2558, 0.6673, 0.2464, 0.6715, 0.2428, 0.6979, 0.2502, 0.6978, 0.239, 0.68, 0.2354, 0.9037, 0.2502, 0.9038, 0.239, 0.6978, 0.239, 0.6979, 0.2502, 0.68, 0.2354, 0.6978, 0.239, 0.6977, 0.2334, 0.6843, 0.2318, 0.9038, 0.239, 0.9039, 0.2334, 0.6977, 0.2334, 0.6978, 0.239, 0.9215, 0.2354, 0.9173, 0.2318, 0.9039, 0.2334, 0.9038, 0.239, 0.93, 0.2428, 0.9215, 0.2354, 0.9038, 0.239, 0.9037, 0.2502, 0.9173, 0.2318, 0.9215, 0.2354, 0.9038, 0.239, 0.9039, 0.2334, 0.9039, 0.2334, 0.9038, 0.239, 0.6978, 0.239, 0.6977, 0.2334, 0.9215, 0.2354, 0.93, 0.2428, 0.9037, 0.2502, 0.9038, 0.239, 0.9038, 0.239, 0.9037, 0.2502, 0.6979, 0.2502, 0.6978, 0.239, 0.68, 0.2354, 0.6978, 0.239, 0.6979, 0.2502, 0.6715, 0.2428, 0.6843, 0.2318, 0.6977, 0.2334, 0.6978, 0.239, 0.68, 0.2354, 0.6796, 0.2189, 0.6843, 0.2318, 0.68, 0.2354, 0.674, 0.2189, 0.674, 0.2189, 0.68, 0.2354, 0.6715, 0.2428, 0.6628, 0.2189, 0.6628, 0.2189, 0.6715, 0.2428, 0.6673, 0.2464, 0.6572, 0.2189, 0.6628, 0.2189, 0.6572, 0.2189, 0.6572, 0.07235, 0.6628, 0.07235, 0.674, 0.2189, 0.6628, 0.2189, 0.6628, 0.07235, 0.674, 0.07235, 0.6572, 0.2189, 0.6628, 0.2189, 0.6628, 0.07235, 0.6572, 0.07235, 0.6572, 0.2189, 0.6673, 0.2464, 0.6715, 0.2428, 0.6628, 0.2189, 0.6628, 0.2189, 0.6715, 0.2428, 0.68, 0.2354, 0.674, 0.2189, 0.6628, 0.2189, 0.674, 0.2189, 0.674, 0.07235, 0.6628, 0.07235, 0.674, 0.2189, 0.68, 0.2354, 0.6843, 0.2318, 0.6796, 0.2189, 0.674, 0.2189, 0.6796, 0.2189, 0.6796, 0.07235, 0.674, 0.07235, 0.6796, 0.2189, 0.674, 0.2189, 0.674, 0.07235, 0.6796, 0.07235, 0.9219, 0.2189, 0.9275, 0.2189, 0.9215, 0.2354, 0.9173, 0.2318, 0.9275, 0.2189, 0.9387, 0.2189, 0.93, 0.2428, 0.9215, 0.2354, 0.9387, 0.2189, 0.9443, 0.2189, 0.9343, 0.2464, 0.93, 0.2428, 0.9387, 0.2189, 0.9387, 0.07235, 0.9443, 0.07235, 0.9443, 0.2189, 0.9275, 0.2189, 0.9275, 0.07235, 0.9387, 0.07235, 0.9387, 0.2189, 0.9443, 0.2189, 0.9443, 0.07235, 0.9387, 0.07235, 0.9387, 0.2189, 0.9443, 0.2189, 0.9387, 0.2189, 0.93, 0.2428, 0.9343, 0.2464, 0.9387, 0.2189, 0.9275, 0.2189, 0.9215, 0.2354, 0.93, 0.2428, 0.9387, 0.2189, 0.9387, 0.07235, 0.9275, 0.07235, 0.9275, 0.2189, 0.9275, 0.2189, 0.9219, 0.2189, 0.9173, 0.2318, 0.9215, 0.2354, 0.9275, 0.2189, 0.9275, 0.07235, 0.9219, 0.07235, 0.9219, 0.2189, 0.9219, 0.2189, 0.9219, 0.07235, 0.9275, 0.07235, 0.9275, 0.2189, 0.07888, 0.6615, 0.2101, 0.6581, 0.2276, 0.6966, 0.07888, 0.6859, 0.07888, 0.6859, 0.2276, 0.6966, 0.2443, 0.7314, 0.07888, 0.7103, 0.07888, 0.7103, 0.2443, 0.7314, 0.2435, 0.7319, 0.07888, 0.7103, 0.07888, 0.7103, 0.2435, 0.7319, 0.2261, 0.6976, 0.07888, 0.6859, 0.2503, 0.6915, 0.2857, 0.6361, 0.3561, 0.6368, 0.3911, 0.6929, 0.3557, 0.7423, 0.2853, 0.7415, 0.07888, 0.6859, 0.2261, 0.6976, 0.2093, 0.6586, 0.07888, 0.6615, 0.07888, 0.6615, 0.2093, 0.6586, 0.2101, 0.6581, 0.07888, 0.6615, 0.3004, 0.6409, 0.2801, 0.6761, 0.3004, 0.7112, 0.341, 0.7112, 0.3613, 0.6761, 0.341, 0.6409, 0.07888, 0.6615, 0.07888, 0.6859, 0.2276, 0.6966, 0.2101, 0.6581, 0.07888, 0.6859, 0.07888, 0.7103, 0.2443, 0.7314, 0.2276, 0.6966, 0.07888, 0.7103, 0.07888, 0.7103, 0.2435, 0.7319, 0.2443, 0.7314, 0.07888, 0.7103, 0.07888, 0.6859, 0.2261, 0.6976, 0.2435, 0.7319, 0.393, 0.6946, 0.358, 0.7446, 0.2876, 0.7454, 0.2522, 0.696, 0.2872, 0.6399, 0.3576, 0.6392, 0.07888, 0.6859, 0.07888, 0.6615, 0.2093, 0.6586, 0.2261, 0.6976, 0.07888, 0.6615, 0.07888, 0.6615, 0.2101, 0.6581, 0.2093, 0.6586, 0.3429, 0.644, 0.3023, 0.644, 0.282, 0.6792, 0.3023, 0.7143, 0.3429, 0.7143, 0.3632, 0.6792, 0.389, 0.7643, 0.2948, 0.762, 0.3139, 0.7997, 0.389, 0.7887, 0.389, 0.7887, 0.3139, 0.7997, 0.3307, 0.8344, 0.389, 0.8131, 0.389, 0.8131, 0.3307, 0.8344, 0.3315, 0.8342, 0.389, 0.8131, 0.389, 0.8131, 0.3315, 0.8342, 0.3157, 0.7991, 0.389, 0.7887, 0.09597, 0.7799, 0.1115, 0.7555, 0.1425, 0.7559, 0.1579, 0.7805, 0.1423, 0.8022, 0.1114, 0.8019, 0.389, 0.7887, 0.3157, 0.7991, 0.2956, 0.7617, 0.389, 0.7643, 0.389, 0.7643, 0.2956, 0.7617, 0.2948, 0.762, 0.389, 0.7643, 0.118, 0.7577, 0.1091, 0.7731, 0.118, 0.7886, 0.1358, 0.7886, 0.1448, 0.7731, 0.1358, 0.7577, 0.389, 0.7643, 0.389, 0.7887, 0.3139, 0.7997, 0.2948, 0.762, 0.389, 0.7887, 0.389, 0.8131, 0.3307, 0.8344, 0.3139, 0.7997, 0.389, 0.8131, 0.389, 0.8131, 0.3315, 0.8342, 0.3307, 0.8344, 0.389, 0.8131, 0.389, 0.7887, 0.3157, 0.7991, 0.3315, 0.8342, 0.1587, 0.7813, 0.1433, 0.8033, 0.1124, 0.8036, 0.09681, 0.7819, 0.1122, 0.7572, 0.1431, 0.7569, 0.389, 0.7887, 0.389, 0.7643, 0.2956, 0.7617, 0.3157, 0.7991, 0.389, 0.7643, 0.389, 0.7643, 0.2948, 0.762, 0.2956, 0.7617, 0.1367, 0.7591, 0.1188, 0.7591, 0.1099, 0.7745, 0.1188, 0.79, 0.1367, 0.79, 0.1456, 0.7745, 0.189, 0.7662, 0.2704, 0.7642, 0.2538, 0.7968, 0.189, 0.7873, 0.189, 0.7873, 0.2538, 0.7968, 0.2394, 0.8268, 0.189, 0.8084, 0.189, 0.8084, 0.2394, 0.8268, 0.2386, 0.8266, 0.189, 0.8084, 0.189, 0.8084, 0.2386, 0.8266, 0.2524, 0.7963, 0.189, 0.7873, 0.03063, 0.7809, 0.04351, 0.7607, 0.06912, 0.761, 0.08186, 0.7814, 0.06898, 0.7994, 0.04336, 0.7991, 0.189, 0.7873, 0.2524, 0.7963, 0.2696, 0.764, 0.189, 0.7662, 0.189, 0.7662, 0.2696, 0.764, 0.2704, 0.7642, 0.189, 0.7662, 0.04886, 0.7625, 0.04147, 0.7753, 0.04886, 0.7881, 0.06363, 0.7881, 0.07101, 0.7753, 0.06363, 0.7625, 0.189, 0.7662, 0.189, 0.7873, 0.2538, 0.7968, 0.2704, 0.7642, 0.189, 0.7873, 0.189, 0.8084, 0.2394, 0.8268, 0.2538, 0.7968, 0.189, 0.8084, 0.189, 0.8084, 0.2386, 0.8266, 0.2394, 0.8268, 0.189, 0.8084, 0.189, 0.7873, 0.2524, 0.7963, 0.2386, 0.8266, 0.08256, 0.782, 0.06982, 0.8002, 0.0442, 0.8005, 0.03132, 0.7826, 0.04406, 0.7621, 0.06967, 0.7619, 0.189, 0.7873, 0.189, 0.7662, 0.2696, 0.764, 0.2524, 0.7963, 0.189, 0.7662, 0.189, 0.7662, 0.2704, 0.7642, 0.2696, 0.764, 0.06432, 0.7636, 0.04955, 0.7636, 0.04217, 0.7764, 0.04955, 0.7892, 0.06432, 0.7892, 0.07171, 0.7764])
me_cube_003.materials.append(mat_material_001)
me_cube_003.update()
me_cube_004 = bpy.data.meshes.new('Cube.004')
me_cube_004.from_pydata([(-0.7081, -1.0, -1.0), (-1.0, -0.7081, -1.0), (-0.854, -0.9609, -1.0), (-0.9609, -0.854, -1.0), (-1.0, -0.7081, 1.0), (-0.7081, -1.0, 1.0), (-0.9609, -0.854, 1.0), (-0.854, -0.9609, 1.0), (-1.0, 0.7081, -1.0), (-0.9609, 0.85, 1.174), (-0.854, 0.9515, 4.074), (-1.0, 0.7081, 1.0), (-0.854, 0.9515, 6.074), (-0.9609, 0.85, 3.174), (1.0, -0.7081, -1.0), (0.7081, -1.0, -1.0), (0.9609, -0.854, -1.0), (0.854, -0.9609, -1.0), (0.7081, -1.0, 1.0), (1.0, -0.7081, 1.0), (0.854, -0.9609, 1.0), (0.9609, -0.854, 1.0), (1.0, 0.7081, -1.0), (0.854, 0.9515, 4.074), (0.9609, 0.85, 1.174), (1.0, 0.7081, 1.0), (0.9609, 0.85, 3.174), (0.854, 0.9515, 6.074), (-0.7081, -1.129, -59.85), (-1.0, -1.112, -54.27), (-0.854, -1.127, -59.1), (-0.9609, -1.121, -57.06), (-1.0, -1.179, -54.1), (-0.7081, -1.196, -59.68), (-0.9609, -1.187, -56.89), (-0.854, -1.194, -58.93), (-1.0, -1.032, -27.19), (-1.0, -1.099, -27.02), (1.0, -1.112, -54.27), (0.7081, -1.129, -59.85), (0.9609, -1.121, -57.06), (0.854, -1.127, -59.1), (0.7081, -1.196, -59.68), (1.0, -1.179, -54.1), (0.854, -1.194, -58.93), (0.9609, -1.187, -56.89), (1.0, -1.032, -27.19), (1.0, -1.099, -27.02), (0.9058, 0.8637, 48.75), (0.8663, 0.8386, 48.71), (0.9123, 0.8488, 5.188), (0.9453, 0.8386, 48.71), (0.9453, 0.7882, 48.63), (0.9518, 0.8244, 5.373), (0.9518, 0.7756, 5.745), (0.9458, 0.7216, 1.521), (0.9482, 0.6975, 2.62), (0.9099, 0.7325, 1.029), (0.9449, -0.942, 1.654), (0.9449, -1.012, -0.3254), (0.9449, -0.9554, 2.817), (0.9123, -0.9353, 1.072), (0.9123, -0.9923, -0.5546), (0.8797, -0.942, 1.654), (0.8797, -1.012, -0.3254), (0.8797, -0.9554, 2.817), (0.8764, 0.7193, 1.636), (0.8788, 0.6952, 2.735), (0.8728, 0.8244, 5.373), (0.8728, 0.7756, 5.745), (0.8663, 0.7882, 48.63), (0.9123, 0.7512, 5.931), (0.9058, 0.7631, 48.59), (0.9147, 0.6843, 3.227), (0.9123, -0.9621, 3.399), (0.9123, -1.069, 0.3623), (0.9449, -1.05, 0.1331), (0.8797, -1.05, 0.1331), (0.9123, -1.174, -34.12), (0.9449, -1.153, -34.14), (0.8797, -1.153, -34.14), (0.8797, -1.112, -34.18), (0.9123, -1.091, -34.2), (0.9449, -1.112, -34.18), (-0.9058, 0.8637, 48.75), (-0.9123, 0.8488, 5.188), (-0.8663, 0.8386, 48.71), (-0.8728, 0.8244, 5.373), (-0.8663, 0.7882, 48.63), (-0.8728, 0.7756, 5.745), (-0.9058, 0.7631, 48.59), (-0.9123, 0.7512, 5.931), (-0.9453, 0.7882, 48.63), (-0.9518, 0.7756, 5.745), (-0.9453, 0.8386, 48.71), (-0.9518, 0.8244, 5.373), (-0.8764, 0.7193, 1.636), (-0.9099, 0.7325, 1.029), (-0.8788, 0.6952, 2.735), (-0.9147, 0.6843, 3.227), (-0.9482, 0.6975, 2.62), (-0.9458, 0.7216, 1.521), (-0.9449, -1.012, -0.3254), (-0.9449, -1.05, 0.1331), (-0.9123, -1.069, 0.3623), (-0.8797, -1.05, 0.1331), (-0.9123, -0.9923, -0.5546), (-0.8797, -1.012, -0.3254), (-0.8797, -0.942, 1.654), (-0.9123, -0.9353, 1.072), (-0.8797, -0.9554, 2.817), (-0.9123, -0.9621, 3.399), (-0.9449, -0.9554, 2.817), (-0.9449, -0.942, 1.654), (-0.9123, -1.091, -34.2), (-0.9449, -1.112, -34.18), (-0.9449, -1.153, -34.14), (-0.9123, -1.174, -34.12), (-0.8797, -1.153, -34.14), (-0.8797, -1.112, -34.18), (-1.122, -1.278, 45.05), (-1.099, -1.235, 45.05), (-1.07, -0.9649, 7.098), (-1.099, -1.322, 44.92), (-1.054, -1.322, 44.79), (-1.048, -1.009, 6.967), (-1.003, -1.011, 7.283), (-0.9587, -0.9723, 3.163), (-0.9358, -0.983, 4.193), (-0.969, -0.93, 2.956), (0.9587, -0.9723, 3.163), (0.9358, -0.983, 4.193), (0.969, -0.93, 2.956), (1.048, -1.009, 6.967), (1.003, -1.011, 7.283), (1.099, -1.322, 44.92), (1.07, -0.9649, 7.098), (1.048, -0.9236, 7.545), (1.122, -1.278, 45.05), (1.099, -1.235, 45.05), (1.054, -1.234, 44.92), (1.003, -0.926, 7.862), (1.031, -1.278, 44.79), (0.9811, -0.9698, 7.731), (1.054, -1.322, 44.79), (0.9232, -0.9514, 5.017), (0.9336, -0.9091, 4.811), (-0.9232, -0.9514, 5.017), (-0.9336, -0.9091, 4.811), (-0.9811, -0.9698, 7.731), (-1.003, -0.926, 7.862), (-1.031, -1.278, 44.79), (-1.054, -1.234, 44.92), (-1.048, -0.9236, 7.545), (-0.9565, -0.8984, 3.78), (0.9565, -0.8984, 3.78), (0.9058, 0.8637, 48.75), (0.8663, 0.8386, 48.71), (0.9123, 0.8488, 5.188), (0.9453, 0.8386, 48.71), (0.9453, 0.7882, 48.63), (0.9518, 0.8244, 5.373), (0.9518, 0.7756, 5.745), (0.9458, 0.7216, 1.521), (0.9482, 0.6975, 2.62), (0.9099, 0.7325, 1.029), (0.9449, -0.942, 1.654), (0.9449, -1.012, -0.3254), (0.9449, -0.9554, 2.817), (0.9123, -0.9353, 1.072), (0.9123, -0.9923, -0.5546), (0.8797, -0.942, 1.654), (0.8797, -1.012, -0.3254), (0.8797, -0.9554, 2.817), (0.8764, 0.7193, 1.636), (0.8788, 0.6952, 2.735), (0.8728, 0.8244, 5.373), (0.8728, 0.7756, 5.745), (0.8663, 0.7882, 48.63), (0.9123, 0.7512, 5.931), (0.9058, 0.7631, 48.59), (0.9147, 0.6843, 3.227), (0.9123, -0.9621, 3.399), (0.9123, -1.069, 0.3623), (0.9449, -1.05, 0.1331), (0.8797, -1.05, 0.1331), (0.9123, -1.174, -34.12), (0.9449, -1.153, -34.14), (0.8797, -1.153, -34.14), (0.8797, -1.112, -34.18), (0.9123, -1.091, -34.2), (0.9449, -1.112, -34.18), (-0.9058, 0.8637, 48.75), (-0.8663, 0.8386, 48.71), (-0.9123, 0.8488, 5.188), (-0.9453, 0.8386, 48.71), (-0.9453, 0.7882, 48.63), (-0.9518, 0.8244, 5.373), (-0.9518, 0.7756, 5.745), (-0.9458, 0.7216, 1.521), (-0.9482, 0.6975, 2.62), (-0.9099, 0.7325, 1.029), (-0.9449, -0.942, 1.654), (-0.9449, -1.012, -0.3254), (-0.9449, -0.9554, 2.817), (-0.9123, -0.9353, 1.072), (-0.9123, -0.9923, -0.5546), (-0.8797, -0.942, 1.654), (-0.8797, -1.012, -0.3254), (-0.8797, -0.9554, 2.817), (-0.8764, 0.7193, 1.636), (-0.8788, 0.6952, 2.735), (-0.8728, 0.8244, 5.373), (-0.8728, 0.7756, 5.745), (-0.8663, 0.7882, 48.63), (-0.9123, 0.7512, 5.931), (-0.9058, 0.7631, 48.59), (-0.9147, 0.6843, 3.227), (-0.9123, -0.9621, 3.399), (-0.9123, -1.069, 0.3623), (-0.9449, -1.05, 0.1331), (-0.8797, -1.05, 0.1331), (-0.9123, -1.174, -34.12), (-0.9449, -1.153, -34.14), (-0.8797, -1.153, -34.14), (-0.8797, -1.112, -34.18), (-0.9123, -1.091, -34.2), (-0.9449, -1.112, -34.18)], [], [(0, 5, 7, 2), (2, 7, 6, 3), (3, 6, 4, 1), (12, 27, 23, 10), (12, 10, 9, 13), (13, 9, 8, 11), (25, 22, 24, 26), (26, 24, 23, 27), (18, 15, 17, 20), (20, 17, 16, 21), (21, 16, 14, 19), (8, 22, 14, 16, 17, 15, 0, 2, 3, 1), (1, 4, 11, 8), (15, 18, 5, 0), (25, 11, 4, 6, 7, 5, 18, 20, 21, 19), (22, 25, 19, 14), (22, 8, 9, 24), (11, 25, 26, 13), (24, 9, 10, 23), (13, 26, 27, 12), (28, 33, 35, 30), (30, 35, 34, 31), (31, 34, 32, 29), (42, 39, 41, 44), (44, 41, 40, 45), (45, 40, 38, 43), (36, 46, 38, 40, 41, 39, 28, 30, 31, 29), (29, 32, 37, 36), (39, 42, 33, 28), (47, 37, 32, 34, 35, 33, 42, 44, 45, 43), (46, 47, 43, 38), (36, 37, 47, 46), (48, 51, 52, 72, 70, 49), (48, 49, 68, 50), (51, 48, 50, 53), (52, 51, 53, 54), (53, 55, 56, 54), (50, 57, 55, 53), (56, 55, 58, 60), (55, 57, 61, 58), (58, 59, 76, 60), (61, 62, 59, 58), (63, 64, 62, 61), (57, 66, 63, 61), (65, 77, 64, 63), (66, 67, 65, 63), (68, 66, 57, 50), (69, 67, 66, 68), (49, 70, 69, 68), (70, 72, 71, 69), (71, 73, 67, 69), (72, 52, 54, 71), (54, 56, 73, 71), (67, 73, 74, 65), (73, 56, 60, 74), (74, 75, 77, 65), (60, 76, 75, 74), (76, 79, 78, 75), (75, 78, 80, 77), (81, 80, 78, 79, 83, 82), (77, 80, 81, 64), (64, 81, 82, 62), (62, 82, 83, 59), (59, 83, 79, 76), (84, 85, 87, 86), (86, 87, 89, 88), (88, 89, 91, 90), (90, 91, 93, 92), (91, 89, 98, 99), (92, 93, 95, 94), (94, 95, 85, 84), (84, 86, 88, 90, 92, 94), (98, 110, 111, 99), (85, 95, 101, 97), (93, 91, 99, 100), (89, 87, 96, 98), (95, 93, 100, 101), (87, 85, 97, 96), (109, 113, 102, 106), (101, 113, 109, 97), (99, 111, 112, 100), (96, 108, 110, 98), (104, 105, 118, 117), (100, 112, 113, 101), (110, 108, 107, 105), (113, 112, 103, 102), (108, 109, 106, 107), (112, 111, 104, 103), (111, 110, 105, 104), (97, 109, 108, 96), (119, 114, 115, 116, 117, 118), (105, 107, 119, 118), (106, 102, 115, 114), (102, 103, 116, 115), (107, 106, 114, 119), (103, 104, 117, 116), (120, 121, 152, 151, 124, 123), (120, 122, 153, 121), (123, 125, 122, 120), (124, 126, 125, 123), (125, 126, 128, 127), (122, 125, 127, 129), (128, 131, 130, 127), (127, 130, 132, 129), (133, 130, 131, 134), (136, 132, 130, 133), (144, 135, 133, 134), (135, 138, 136, 133), (137, 155, 132, 136), (138, 139, 137, 136), (138, 135, 144, 142, 140, 139), (139, 140, 141, 137), (140, 142, 143, 141), (142, 144, 134, 143), (143, 145, 146, 141), (134, 131, 145, 143), (148, 146, 145, 147), (147, 145, 131, 128), (149, 150, 148, 147), (126, 149, 147, 128), (152, 150, 149, 151), (151, 149, 126, 124), (121, 153, 150, 152), (150, 153, 154, 148), (153, 122, 129, 154), (129, 132, 155, 154), (154, 155, 146, 148), (141, 146, 155, 137), (156, 159, 160, 180, 178, 157), (156, 157, 176, 158), (159, 156, 158, 161), (160, 159, 161, 162), (161, 163, 164, 162), (158, 165, 163, 161), (164, 163, 166, 168), (163, 165, 169, 166), (166, 167, 184, 168), (169, 170, 167, 166), (171, 172, 170, 169), (165, 174, 171, 169), (173, 185, 172, 171), (174, 175, 173, 171), (176, 174, 165, 158), (177, 175, 174, 176), (157, 178, 177, 176), (178, 180, 179, 177), (179, 181, 175, 177), (180, 160, 162, 179), (162, 164, 181, 179), (175, 181, 182, 173), (181, 164, 168, 182), (182, 183, 185, 173), (168, 184, 183, 182), (184, 187, 186, 183), (183, 186, 188, 185), (189, 188, 186, 187, 191, 190), (185, 188, 189, 172), (172, 189, 190, 170), (170, 190, 191, 167), (167, 191, 187, 184), (192, 193, 214, 216, 196, 195), (192, 194, 212, 193), (195, 197, 194, 192), (196, 198, 197, 195), (197, 198, 200, 199), (194, 197, 199, 201), (200, 204, 202, 199), (199, 202, 205, 201), (202, 204, 220, 203), (205, 202, 203, 206), (207, 205, 206, 208), (201, 205, 207, 210), (209, 207, 208, 221), (210, 207, 209, 211), (212, 194, 201, 210), (213, 212, 210, 211), (193, 212, 213, 214), (214, 213, 215, 216), (215, 213, 211, 217), (216, 215, 198, 196), (198, 215, 217, 200), (211, 209, 218, 217), (217, 218, 204, 200), (218, 209, 221, 219), (204, 218, 219, 220), (220, 219, 222, 223), (219, 221, 224, 222), (225, 226, 227, 223, 222, 224), (221, 208, 225, 224), (208, 206, 226, 225), (206, 203, 227, 226), (203, 220, 223, 227)])
_uv = me_cube_004.uv_layers.new(name='UVMap')
_uv.uv.foreach_set('vector', [0.05064, 0.9546, 0.05103, 0.9474, 0.05517, 0.9477, 0.05478, 0.9548, 0.05478, 0.9548, 0.05517, 0.9477, 0.06647, 0.9483, 0.06607, 0.9554, 0.06607, 0.9554, 0.06647, 0.9483, 0.0819, 0.9491, 0.08151, 0.9563, 0.2184, 0.9113, 0.05084, 0.9113, 0.05084, 0.9173, 0.2184, 0.9173, 0.2584, 0.9406, 0.258, 0.9478, 0.2467, 0.9576, 0.2471, 0.9504, 0.2471, 0.9504, 0.2467, 0.9576, 0.2312, 0.9645, 0.2316, 0.9574, 0.2316, 0.9574, 0.2312, 0.9645, 0.2467, 0.9576, 0.2471, 0.9504, 0.2471, 0.9504, 0.2467, 0.9576, 0.258, 0.9478, 0.2584, 0.9406, 0.05103, 0.9474, 0.05064, 0.9546, 0.05478, 0.9548, 0.05517, 0.9477, 0.05517, 0.9477, 0.05478, 0.9548, 0.06607, 0.9554, 0.06647, 0.9483, 0.06647, 0.9483, 0.06607, 0.9554, 0.08151, 0.9563, 0.0819, 0.9491, 0.05643, 0.9362, 0.1393, 0.9362, 0.1393, 0.8831, 0.1377, 0.8777, 0.1332, 0.8737, 0.1272, 0.8722, 0.06852, 0.8722, 0.06248, 0.8737, 0.05805, 0.8777, 0.05643, 0.8831, 0.08151, 0.9563, 0.0819, 0.9491, 0.2316, 0.9574, 0.2312, 0.9645, 0.06516, 0.923, 0.06516, 0.917, 0.204, 0.917, 0.204, 0.923, 0.1393, 0.9363, 0.05643, 0.9363, 0.05643, 0.8833, 0.05805, 0.8778, 0.06248, 0.8738, 0.06852, 0.8723, 0.1272, 0.8723, 0.1332, 0.8738, 0.1377, 0.8778, 0.1393, 0.8833, 0.2312, 0.9645, 0.2316, 0.9574, 0.0819, 0.9491, 0.08151, 0.9563, 0.03653, 0.9313, 0.2327, 0.9313, 0.2288, 0.9255, 0.04036, 0.9255, 0.2327, 0.9253, 0.03653, 0.9253, 0.04036, 0.9195, 0.2288, 0.9195, 0.04036, 0.9255, 0.2288, 0.9255, 0.2184, 0.9173, 0.05084, 0.9173, 0.2288, 0.9195, 0.04036, 0.9195, 0.05084, 0.9113, 0.2184, 0.9113, 0.385, 0.9441, 0.3808, 0.9441, 0.381, 0.9543, 0.3853, 0.9543, 0.3853, 0.9543, 0.381, 0.9543, 0.3817, 0.9618, 0.3859, 0.9617, 0.3859, 0.9617, 0.3817, 0.9618, 0.3826, 0.9645, 0.3868, 0.9645, 0.3802, 0.8452, 0.3844, 0.8452, 0.3846, 0.835, 0.3804, 0.835, 0.3804, 0.835, 0.3846, 0.835, 0.3851, 0.8275, 0.3809, 0.8276, 0.3809, 0.8276, 0.3851, 0.8275, 0.386, 0.8248, 0.3818, 0.8248, 0.2675, 0.9132, 0.3501, 0.9132, 0.3501, 0.9472, 0.3485, 0.9507, 0.344, 0.9532, 0.338, 0.9542, 0.2796, 0.9542, 0.2735, 0.9532, 0.2691, 0.9507, 0.2675, 0.9472, 0.3918, 0.9542, 0.383, 0.9542, 0.3824, 0.8338, 0.3912, 0.8337, 0.3844, 0.8452, 0.3802, 0.8452, 0.3808, 0.9441, 0.385, 0.9441, 0.3501, 0.9128, 0.2675, 0.9128, 0.2675, 0.9468, 0.2691, 0.9503, 0.2735, 0.9529, 0.2796, 0.9538, 0.338, 0.9538, 0.344, 0.9529, 0.3485, 0.9503, 0.3501, 0.9468, 0.3912, 0.8337, 0.3824, 0.8338, 0.383, 0.9542, 0.3918, 0.9542, 0.395, 0.9644, 0.3908, 0.9644, 0.39, 0.8248, 0.3942, 0.8247, 0.8569, 0.5823, 0.833, 0.5685, 0.833, 0.5409, 0.8569, 0.5271, 0.8808, 0.5409, 0.8808, 0.5685, 0.9147, 0.4838, 0.9124, 0.4838, 0.9037, 0.6179, 0.906, 0.6186, 0.9124, 0.4838, 0.9147, 0.4838, 0.906, 0.6186, 0.9037, 0.6179, 0.9078, 0.4838, 0.9124, 0.4838, 0.9037, 0.6179, 0.8993, 0.6165, 0.9037, 0.6179, 0.8937, 0.6293, 0.8917, 0.6258, 0.8993, 0.6165, 0.906, 0.6186, 0.8946, 0.6309, 0.8937, 0.6293, 0.9037, 0.6179, 0.8917, 0.6258, 0.8937, 0.6293, 0.7414, 0.6205, 0.7403, 0.6169, 0.8937, 0.6293, 0.8946, 0.6309, 0.7419, 0.6224, 0.7414, 0.6205, 0.7414, 0.6205, 0.7347, 0.6263, 0.7312, 0.6247, 0.7403, 0.6169, 0.7419, 0.6224, 0.7364, 0.6271, 0.7347, 0.6263, 0.7414, 0.6205, 0.7414, 0.6205, 0.7347, 0.6263, 0.7364, 0.6271, 0.7419, 0.6224, 0.8946, 0.6309, 0.8935, 0.629, 0.7414, 0.6205, 0.7419, 0.6224, 0.7403, 0.6169, 0.7312, 0.6247, 0.7347, 0.6263, 0.7414, 0.6205, 0.8935, 0.629, 0.8915, 0.6254, 0.7403, 0.6169, 0.7414, 0.6205, 0.9037, 0.6179, 0.8935, 0.629, 0.8946, 0.6309, 0.906, 0.6186, 0.8993, 0.6165, 0.8915, 0.6254, 0.8935, 0.629, 0.9037, 0.6179, 0.9124, 0.4838, 0.9078, 0.4838, 0.8993, 0.6165, 0.9037, 0.6179, 0.9078, 0.4838, 0.9055, 0.4838, 0.8971, 0.6158, 0.8993, 0.6165, 0.8971, 0.6158, 0.8905, 0.6239, 0.8915, 0.6254, 0.8993, 0.6165, 0.9055, 0.4838, 0.9078, 0.4838, 0.8993, 0.6165, 0.8971, 0.6158, 0.8993, 0.6165, 0.8917, 0.6258, 0.8905, 0.6239, 0.8971, 0.6158, 0.8915, 0.6254, 0.8905, 0.6239, 0.7398, 0.615, 0.7403, 0.6169, 0.8905, 0.6239, 0.8917, 0.6258, 0.7403, 0.6169, 0.7398, 0.615, 0.7398, 0.615, 0.7295, 0.6239, 0.7312, 0.6247, 0.7403, 0.6169, 0.7403, 0.6169, 0.7312, 0.6247, 0.7295, 0.6239, 0.7398, 0.615, 0.7312, 0.6247, 0.7159, 0.7303, 0.714, 0.7301, 0.7295, 0.6239, 0.7295, 0.6239, 0.714, 0.7301, 0.7159, 0.7303, 0.7312, 0.6247, 0.8233, 0.5685, 0.8233, 0.5409, 0.7993, 0.5271, 0.7754, 0.5409, 0.7754, 0.5685, 0.7993, 0.5823, 0.7312, 0.6247, 0.7159, 0.7303, 0.7197, 0.7306, 0.7347, 0.6263, 0.7347, 0.6263, 0.7197, 0.7306, 0.7216, 0.7308, 0.7364, 0.6271, 0.7364, 0.6271, 0.7216, 0.7308, 0.7197, 0.7306, 0.7347, 0.6263, 0.7347, 0.6263, 0.7197, 0.7306, 0.7159, 0.7303, 0.7312, 0.6247, 0.9147, 0.4838, 0.906, 0.6186, 0.9037, 0.6179, 0.9124, 0.4838, 0.9124, 0.4838, 0.9037, 0.6179, 0.8993, 0.6165, 0.9078, 0.4838, 0.9078, 0.4838, 0.8993, 0.6165, 0.8971, 0.6158, 0.9055, 0.4838, 0.9055, 0.4838, 0.8971, 0.6158, 0.8993, 0.6165, 0.9078, 0.4838, 0.8971, 0.6158, 0.8993, 0.6165, 0.8915, 0.6254, 0.8905, 0.6239, 0.9078, 0.4838, 0.8993, 0.6165, 0.9037, 0.6179, 0.9124, 0.4838, 0.9124, 0.4838, 0.9037, 0.6179, 0.906, 0.6186, 0.9147, 0.4838, 0.8569, 0.5823, 0.8808, 0.5685, 0.8808, 0.5409, 0.8569, 0.5271, 0.833, 0.5409, 0.833, 0.5685, 0.8915, 0.6254, 0.7403, 0.6169, 0.7398, 0.615, 0.8905, 0.6239, 0.906, 0.6186, 0.9037, 0.6179, 0.8937, 0.6293, 0.8946, 0.6309, 0.8993, 0.6165, 0.8971, 0.6158, 0.8905, 0.6239, 0.8917, 0.6258, 0.8993, 0.6165, 0.9037, 0.6179, 0.8935, 0.629, 0.8915, 0.6254, 0.9037, 0.6179, 0.8993, 0.6165, 0.8917, 0.6258, 0.8937, 0.6293, 0.9037, 0.6179, 0.906, 0.6186, 0.8946, 0.6309, 0.8935, 0.629, 0.7419, 0.6224, 0.7414, 0.6205, 0.7347, 0.6263, 0.7364, 0.6271, 0.8937, 0.6293, 0.7414, 0.6205, 0.7419, 0.6224, 0.8946, 0.6309, 0.8905, 0.6239, 0.7398, 0.615, 0.7403, 0.6169, 0.8917, 0.6258, 0.8935, 0.629, 0.7414, 0.6205, 0.7403, 0.6169, 0.8915, 0.6254, 0.7295, 0.6239, 0.7312, 0.6247, 0.7159, 0.7303, 0.714, 0.7301, 0.8917, 0.6258, 0.7403, 0.6169, 0.7414, 0.6205, 0.8937, 0.6293, 0.7403, 0.6169, 0.7414, 0.6205, 0.7347, 0.6263, 0.7312, 0.6247, 0.7414, 0.6205, 0.7403, 0.6169, 0.7312, 0.6247, 0.7347, 0.6263, 0.7414, 0.6205, 0.7419, 0.6224, 0.7364, 0.6271, 0.7347, 0.6263, 0.7403, 0.6169, 0.7398, 0.615, 0.7295, 0.6239, 0.7312, 0.6247, 0.7398, 0.615, 0.7403, 0.6169, 0.7312, 0.6247, 0.7295, 0.6239, 0.8946, 0.6309, 0.7419, 0.6224, 0.7414, 0.6205, 0.8935, 0.629, 0.8233, 0.5685, 0.7993, 0.5823, 0.7754, 0.5685, 0.7754, 0.5409, 0.7993, 0.5271, 0.8233, 0.5409, 0.7312, 0.6247, 0.7347, 0.6263, 0.7197, 0.7306, 0.7159, 0.7303, 0.7364, 0.6271, 0.7347, 0.6263, 0.7197, 0.7306, 0.7216, 0.7308, 0.7347, 0.6263, 0.7312, 0.6247, 0.7159, 0.7303, 0.7197, 0.7306, 0.7347, 0.6263, 0.7364, 0.6271, 0.7216, 0.7308, 0.7197, 0.7306, 0.7312, 0.6247, 0.7295, 0.6239, 0.714, 0.7301, 0.7159, 0.7303, 0.07029, 0.6717, 0.07321, 0.6768, 0.07906, 0.6768, 0.08198, 0.6717, 0.07906, 0.6667, 0.07321, 0.6667, 0.718, 0.4845, 0.7402, 0.6036, 0.7441, 0.6024, 0.722, 0.4847, 0.714, 0.4847, 0.7362, 0.6038, 0.7402, 0.6036, 0.718, 0.4845, 0.714, 0.4851, 0.736, 0.6028, 0.7362, 0.6038, 0.714, 0.4847, 0.7362, 0.6038, 0.736, 0.6028, 0.738, 0.6125, 0.7388, 0.6157, 0.7068, 0.747, 0.6997, 0.7474, 0.7045, 0.7684, 0.7112, 0.7699, 0.738, 0.6125, 0.738, 0.6125, 0.7388, 0.6157, 0.7388, 0.6157, 0.7388, 0.6157, 0.7388, 0.6157, 0.7427, 0.6166, 0.7427, 0.6166, 0.7362, 0.6038, 0.7388, 0.6157, 0.738, 0.6125, 0.736, 0.6028, 0.7402, 0.6036, 0.7427, 0.6166, 0.7388, 0.6157, 0.7362, 0.6038, 0.8804, 0.6191, 0.8836, 0.6188, 0.88, 0.7017, 0.8769, 0.701, 0.714, 0.4847, 0.718, 0.4845, 0.7402, 0.6036, 0.7362, 0.6038, 0.7441, 0.6024, 0.7457, 0.6142, 0.7427, 0.6166, 0.7402, 0.6036, 0.718, 0.4845, 0.722, 0.4847, 0.7441, 0.6024, 0.7402, 0.6036, 0.3586, 0.6717, 0.3556, 0.6667, 0.3498, 0.6667, 0.3469, 0.6717, 0.3498, 0.6768, 0.3556, 0.6768, 0.722, 0.4847, 0.722, 0.4851, 0.7439, 0.6014, 0.7441, 0.6024, 0.722, 0.4851, 0.718, 0.4853, 0.7399, 0.6016, 0.7439, 0.6014, 0.718, 0.4853, 0.714, 0.4851, 0.736, 0.6028, 0.7399, 0.6016, 0.7062, 0.7435, 0.7084, 0.7585, 0.7151, 0.76, 0.7133, 0.7432, 0.736, 0.6028, 0.738, 0.6125, 0.7411, 0.6101, 0.7399, 0.6016, 0.7449, 0.6109, 0.7449, 0.6109, 0.7411, 0.6101, 0.7411, 0.6101, 0.7411, 0.6101, 0.7411, 0.6101, 0.738, 0.6125, 0.738, 0.6125, 0.7399, 0.6016, 0.7439, 0.6014, 0.7449, 0.6109, 0.7411, 0.6101, 0.736, 0.6028, 0.7399, 0.6016, 0.7411, 0.6101, 0.738, 0.6125, 0.722, 0.4851, 0.7439, 0.6014, 0.7399, 0.6016, 0.718, 0.4853, 0.718, 0.4853, 0.7399, 0.6016, 0.736, 0.6028, 0.714, 0.4851, 0.722, 0.4847, 0.7441, 0.6024, 0.7439, 0.6014, 0.722, 0.4851, 0.7439, 0.6014, 0.7441, 0.6024, 0.7457, 0.6142, 0.7449, 0.6109, 0.7441, 0.6024, 0.7402, 0.6036, 0.7427, 0.6166, 0.7457, 0.6142, 0.7427, 0.6166, 0.7427, 0.6166, 0.7457, 0.6142, 0.7457, 0.6142, 0.7457, 0.6142, 0.7457, 0.6142, 0.7449, 0.6109, 0.7449, 0.6109, 0.7439, 0.6014, 0.7449, 0.6109, 0.7457, 0.6142, 0.7441, 0.6024, 0.3308, 0.9213, 0.3359, 0.9184, 0.3359, 0.9125, 0.3308, 0.9096, 0.3257, 0.9125, 0.3257, 0.9184, 0.9147, 0.4838, 0.9124, 0.4838, 0.9037, 0.6179, 0.906, 0.6186, 0.9124, 0.4838, 0.9147, 0.4838, 0.906, 0.6186, 0.9037, 0.6179, 0.9078, 0.4838, 0.9124, 0.4838, 0.9037, 0.6179, 0.8993, 0.6165, 0.9037, 0.6179, 0.8937, 0.6293, 0.8917, 0.6258, 0.8993, 0.6165, 0.906, 0.6186, 0.8946, 0.6309, 0.8937, 0.6293, 0.9037, 0.6179, 0.8917, 0.6258, 0.8937, 0.6293, 0.7414, 0.6205, 0.7403, 0.6169, 0.8937, 0.6293, 0.8946, 0.6309, 0.7419, 0.6224, 0.7414, 0.6205, 0.7414, 0.6205, 0.7347, 0.6263, 0.7312, 0.6247, 0.7403, 0.6169, 0.7419, 0.6224, 0.7364, 0.6271, 0.7347, 0.6263, 0.7414, 0.6205, 0.7414, 0.6205, 0.7347, 0.6263, 0.7364, 0.6271, 0.7419, 0.6224, 0.8946, 0.6309, 0.8935, 0.629, 0.7414, 0.6205, 0.7419, 0.6224, 0.7403, 0.6169, 0.7312, 0.6247, 0.7347, 0.6263, 0.7414, 0.6205, 0.8935, 0.629, 0.8915, 0.6254, 0.7403, 0.6169, 0.7414, 0.6205, 0.9037, 0.6179, 0.8935, 0.629, 0.8946, 0.6309, 0.906, 0.6186, 0.8993, 0.6165, 0.8915, 0.6254, 0.8935, 0.629, 0.9037, 0.6179, 0.9124, 0.4838, 0.9078, 0.4838, 0.8993, 0.6165, 0.9037, 0.6179, 0.9078, 0.4838, 0.9055, 0.4838, 0.8971, 0.6158, 0.8993, 0.6165, 0.8971, 0.6158, 0.8905, 0.6239, 0.8915, 0.6254, 0.8993, 0.6165, 0.9055, 0.4838, 0.9078, 0.4838, 0.8993, 0.6165, 0.8971, 0.6158, 0.8993, 0.6165, 0.8917, 0.6258, 0.8905, 0.6239, 0.8971, 0.6158, 0.8915, 0.6254, 0.8905, 0.6239, 0.7398, 0.615, 0.7403, 0.6169, 0.8905, 0.6239, 0.8917, 0.6258, 0.7403, 0.6169, 0.7398, 0.615, 0.7398, 0.615, 0.7295, 0.6239, 0.7312, 0.6247, 0.7403, 0.6169, 0.7403, 0.6169, 0.7312, 0.6247, 0.7295, 0.6239, 0.7398, 0.615, 0.7312, 0.6247, 0.7159, 0.7303, 0.714, 0.7301, 0.7295, 0.6239, 0.7295, 0.6239, 0.714, 0.7301, 0.7159, 0.7303, 0.7312, 0.6247, 0.8785, 0.2284, 0.8785, 0.1732, 0.8307, 0.1456, 0.783, 0.1732, 0.783, 0.2284, 0.8307, 0.256, 0.7312, 0.6247, 0.7159, 0.7303, 0.7197, 0.7306, 0.7347, 0.6263, 0.7347, 0.6263, 0.7197, 0.7306, 0.7216, 0.7308, 0.7364, 0.6271, 0.7364, 0.6271, 0.7216, 0.7308, 0.7197, 0.7306, 0.7347, 0.6263, 0.7347, 0.6263, 0.7197, 0.7306, 0.7159, 0.7303, 0.7312, 0.6247, 0.09804, 0.9213, 0.1031, 0.9184, 0.1031, 0.9125, 0.09804, 0.9096, 0.09297, 0.9125, 0.09297, 0.9184, 0.9147, 0.4838, 0.906, 0.6186, 0.9037, 0.6179, 0.9124, 0.4838, 0.9124, 0.4838, 0.9037, 0.6179, 0.906, 0.6186, 0.9147, 0.4838, 0.9078, 0.4838, 0.8993, 0.6165, 0.9037, 0.6179, 0.9124, 0.4838, 0.9037, 0.6179, 0.8993, 0.6165, 0.8917, 0.6258, 0.8937, 0.6293, 0.906, 0.6186, 0.9037, 0.6179, 0.8937, 0.6293, 0.8946, 0.6309, 0.8917, 0.6258, 0.7403, 0.6169, 0.7414, 0.6205, 0.8937, 0.6293, 0.8937, 0.6293, 0.7414, 0.6205, 0.7419, 0.6224, 0.8946, 0.6309, 0.7414, 0.6205, 0.7403, 0.6169, 0.7312, 0.6247, 0.7347, 0.6263, 0.7419, 0.6224, 0.7414, 0.6205, 0.7347, 0.6263, 0.7364, 0.6271, 0.7414, 0.6205, 0.7419, 0.6224, 0.7364, 0.6271, 0.7347, 0.6263, 0.8946, 0.6309, 0.7419, 0.6224, 0.7414, 0.6205, 0.8935, 0.629, 0.7403, 0.6169, 0.7414, 0.6205, 0.7347, 0.6263, 0.7312, 0.6247, 0.8935, 0.629, 0.7414, 0.6205, 0.7403, 0.6169, 0.8915, 0.6254, 0.9037, 0.6179, 0.906, 0.6186, 0.8946, 0.6309, 0.8935, 0.629, 0.8993, 0.6165, 0.9037, 0.6179, 0.8935, 0.629, 0.8915, 0.6254, 0.9124, 0.4838, 0.9037, 0.6179, 0.8993, 0.6165, 0.9078, 0.4838, 0.9078, 0.4838, 0.8993, 0.6165, 0.8971, 0.6158, 0.9055, 0.4838, 0.8971, 0.6158, 0.8993, 0.6165, 0.8915, 0.6254, 0.8905, 0.6239, 0.9055, 0.4838, 0.8971, 0.6158, 0.8993, 0.6165, 0.9078, 0.4838, 0.8993, 0.6165, 0.8971, 0.6158, 0.8905, 0.6239, 0.8917, 0.6258, 0.8915, 0.6254, 0.7403, 0.6169, 0.7398, 0.615, 0.8905, 0.6239, 0.8905, 0.6239, 0.7398, 0.615, 0.7403, 0.6169, 0.8917, 0.6258, 0.7398, 0.615, 0.7403, 0.6169, 0.7312, 0.6247, 0.7295, 0.6239, 0.7403, 0.6169, 0.7398, 0.615, 0.7295, 0.6239, 0.7312, 0.6247, 0.7312, 0.6247, 0.7295, 0.6239, 0.714, 0.7301, 0.7159, 0.7303, 0.7295, 0.6239, 0.7312, 0.6247, 0.7159, 0.7303, 0.714, 0.7301, 0.8785, 0.2284, 0.8307, 0.256, 0.783, 0.2284, 0.783, 0.1732, 0.8307, 0.1456, 0.8785, 0.1732, 0.7312, 0.6247, 0.7347, 0.6263, 0.7197, 0.7306, 0.7159, 0.7303, 0.7347, 0.6263, 0.7364, 0.6271, 0.7216, 0.7308, 0.7197, 0.7306, 0.7364, 0.6271, 0.7347, 0.6263, 0.7197, 0.7306, 0.7216, 0.7308, 0.7347, 0.6263, 0.7312, 0.6247, 0.7159, 0.7303, 0.7197, 0.7306])
me_cube_004.materials.append(mat_material_004)
me_cube_004.update()
me_cube_002 = bpy.data.meshes.new('Cube.002')
me_cube_002.from_pydata([(-0.8001, -1.024, -103.6), (-1.015, -0.9719, -103.6), (-0.8001, -1.024, -109.2), (0.7599, -1.024, -103.6), (0.7599, -1.024, -109.2), (0.9748, -0.9719, -103.6), (0.9748, -0.9719, -109.2), (1.132, -0.8297, -103.6), (1.132, -0.8297, -109.2), (1.19, -0.6354, -103.6), (1.19, -0.6354, -109.2), (1.19, 0.7749, -103.6), (1.19, 0.7749, -109.2), (1.132, 0.9691, -103.6), (1.132, 0.9691, -109.2), (0.9748, 1.111, -103.6), (0.9748, 1.111, -109.2), (0.7599, 1.163, -103.6), (0.7599, 1.163, -109.2), (-0.8001, 1.163, -103.6), (-0.8001, 1.163, -109.2), (-1.015, 1.111, -103.6), (-1.015, 1.111, -109.2), (-1.172, 0.9691, -103.6), (-1.172, 0.9691, -109.2), (-1.23, 0.7749, -103.6), (-1.23, 0.7749, -109.2), (-1.23, -0.6354, -103.6), (-1.172, -0.8297, -103.6), (-1.23, -0.6354, -109.2), (-1.172, -0.8297, -109.2), (-1.015, -0.9719, -109.2), (0.9849, 0.8977, -9.013), (1.032, 0.8977, -6.811), (0.9849, 0.5912, -9.013), (0.9379, 0.8977, -6.811), (0.9379, 0.8977, -2.408), (0.9379, -0.3417, -6.811), (0.9379, -0.3417, -2.408), (0.9849, -0.3417, -9.013), (0.9849, 0.3981, -9.013), (1.032, -0.3417, -6.811), (1.032, -0.3417, -2.408), (1.032, 0.8977, -2.408), (0.9849, -0.3417, -0.206), (0.9849, 0.8977, -0.206), (1.021, 0.4464, -7.304), (0.9484, 0.4464, -7.304), (0.9849, 0.3981, -94.93), (1.01, 0.4312, -94.93), (0.9566, 0.4356, -94.93), (0.9484, 0.4464, -96.28), (0.9566, -0.6556, -94.93), (1.01, -0.6556, -94.93), (0.9299, -0.6556, -99.34), (0.9299, 0.607, -99.34), (0.9566, -0.6556, -103.7), (0.9566, 0.607, -103.7), (1.01, -0.6556, -103.7), (1.01, 0.607, -103.7), (1.037, -0.6556, -99.34), (1.037, 0.607, -99.34), (0.9887, 0.8441, -99.34), (1.01, 0.607, -94.93), (1.01, 0.5582, -94.93), (0.9685, 0.8126, -94.93), (0.9566, 0.607, -94.93), (0.928, 0.7497, -94.93), (0.9566, 0.5537, -94.93), (0.9484, 0.5429, -96.28), (0.9849, 0.5912, -94.93), (0.9484, 0.5429, -7.304), (0.8435, 0.7804, -94.93), (0.9078, 0.7182, -99.34), (0.8438, 0.7321, -99.34), (0.928, 0.7497, -103.7), (0.8435, 0.7804, -103.7), (0.9685, 0.8126, -103.7), (0.8428, 0.8769, -103.7), (0.8425, 0.9252, -99.34), (-0.828, 0.8769, -103.7), (-0.8277, 0.9252, -99.34), (-0.9537, 0.8126, -103.7), (-0.8287, 0.7804, -103.7), (-0.829, 0.7321, -99.34), (-0.9132, 0.7497, -103.7), (-0.893, 0.7182, -99.34), (-0.9418, 0.607, -103.7), (-0.9151, 0.607, -99.34), (-0.9952, 0.607, -103.7), (-0.9418, -0.6556, -103.7), (-0.9952, -0.6556, -103.7), (-0.9151, -0.6556, -99.34), (-0.9418, -0.6556, -94.93), (-0.9418, 0.607, -94.93), (-0.9952, -0.6556, -94.93), (-0.9952, 0.607, -94.93), (-1.022, -0.6556, -99.34), (-1.022, 0.607, -99.34), (-0.9739, 0.8441, -99.34), (-0.9537, 0.8126, -94.93), (-0.828, 0.8769, -94.93), (-0.9132, 0.7497, -94.93), (-0.8287, 0.7804, -94.93), (0.8428, 0.8769, -94.93), (1.021, 0.5429, -96.84), (1.021, 0.5429, -7.304), (1.021, 0.4464, -96.84), (-0.9701, 0.8977, -9.013), (-0.9701, 0.5912, -9.013), (-1.017, 0.8977, -6.811), (-0.9231, 0.8977, -6.811), (-0.9231, -0.3417, -6.811), (-0.9231, 0.8977, -2.408), (-0.9231, -0.3417, -2.408), (-0.9701, 0.8977, -0.206), (-1.017, 0.8977, -2.408), (-0.9701, -0.3417, -0.206), (-1.017, -0.3417, -2.408), (-1.017, -0.3417, -6.811), (-0.9701, -0.3417, -9.013), (-0.9701, 0.3981, -9.013), (-1.007, 0.4464, -7.304), (-0.9336, 0.4464, -7.304), (-0.9701, 0.3981, -94.93), (-0.9952, 0.4312, -94.93), (-0.9418, 0.4356, -94.93), (-0.9336, 0.4464, -96.28), (-0.9418, -0.6556, -94.93), (-0.9952, -0.6556, -94.93), (-0.9151, -0.6556, -99.34), (-0.9151, 0.607, -99.34), (-0.9418, -0.6556, -103.7), (-0.9418, 0.607, -103.7), (-0.9952, -0.6556, -103.7), (-0.9952, 0.607, -103.7), (-1.022, -0.6556, -99.34), (-1.022, 0.607, -99.34), (-0.9739, 0.8441, -99.34), (-0.9952, 0.607, -94.93), (-0.9952, 0.5582, -94.93), (-0.9537, 0.8126, -94.93), (-0.9418, 0.607, -94.93), (-0.9132, 0.7497, -94.93), (-0.9418, 0.5537, -94.93), (-0.9336, 0.5429, -96.28), (-0.9701, 0.5912, -94.93), (-0.9336, 0.5429, -7.304), (-0.8287, 0.7804, -94.93), (-0.893, 0.7182, -99.34), (-0.829, 0.7321, -99.34), (-0.9132, 0.7497, -103.7), (-0.9537, 0.8126, -103.7), (-0.8287, 0.7804, -103.7), (0.1532, 0.7804, -103.7), (-0.828, 0.8769, -103.7), (0.1526, 0.8769, -103.7), (-0.8277, 0.9252, -99.34), (0.1522, 0.9252, -99.34), (-0.828, 0.8769, -94.93), (0.1526, 0.8769, -94.93), (0.1532, 0.7804, -94.93), (0.1535, 0.7321, -99.34), (-1.007, 0.5429, -96.84), (-1.007, 0.5429, -7.304), (-1.007, 0.4464, -96.84), (0.1522, 0.9252, -99.34), (0.1526, 0.8769, -103.7), (0.1526, 0.8769, -94.93), (-0.8277, 0.9252, -99.34), (-0.9739, 0.8441, -99.34), (-0.828, 0.8769, -103.7), (-0.828, 0.8769, -94.93), (-0.9537, 0.8126, -94.93), (-0.8287, 0.7804, -94.93), (-0.9132, 0.7497, -94.93), (-0.829, 0.7321, -99.34), (0.1532, 0.7804, -94.93), (0.1535, 0.7321, -99.34), (0.1532, 0.7804, -103.7), (-0.8287, 0.7804, -103.7), (-0.9132, 0.7497, -103.7), (-0.9418, 0.607, -103.7), (-0.893, 0.7182, -99.34), (-0.9537, 0.8126, -103.7), (-0.9952, 0.607, -103.7), (-0.9952, -0.6556, -103.7), (-1.022, 0.607, -99.34), (-1.022, -0.6556, -99.34), (-0.9952, 0.607, -94.93), (-0.9952, -0.6556, -94.93), (-0.9418, 0.607, -94.93), (-0.9418, -0.6556, -94.93), (-0.9151, 0.607, -99.34), (-0.9151, -0.6556, -99.34), (-0.9418, -0.6556, -103.7), (0.9603, -0.6709, -0.5695), (0.9378, -0.6709, -3.782), (0.944, -0.2922, -0.1228), (1.005, -0.6709, -0.5695), (1.028, -0.6709, -3.782), (1.022, -0.2944, -0.189), (1.061, -0.2462, -5.321), (1.022, -0.1958, -9.831), (0.9435, -0.1936, -9.764), (1.005, -0.6709, -6.994), (0.9603, -0.6709, -6.994), (0.9048, -0.2419, -5.189), (-0.9475, -0.6709, -0.5695), (-0.925, -0.6709, -3.782), (-0.9312, -0.2922, -0.1228), (-0.9925, -0.6709, -0.5695), (-1.015, -0.6709, -3.782), (-1.009, -0.2944, -0.189), (-1.048, -0.2462, -5.321), (-1.009, -0.1958, -9.831), (-0.9308, -0.1936, -9.764), (-0.9925, -0.6709, -6.994), (-0.9475, -0.6709, -6.994), (-0.892, -0.2419, -5.189), (-0.9471, 1.078, -0.5695), (-0.9247, 1.078, -3.782), (-0.9308, 0.8061, -0.2623), (-0.9921, 1.078, -0.5695), (-1.015, 1.078, -3.782), (-1.009, 0.8086, -0.2269), (-1.048, 0.8663, -5.15), (-1.008, 0.9121, -9.761), (-0.9304, 0.9096, -9.796), (-0.9921, 1.078, -6.994), (-0.9471, 1.078, -6.994), (-0.8916, 0.8614, -5.221), (0.9607, 1.078, -0.5695), (0.9382, 1.078, -3.782), (0.9444, 0.8061, -0.2623), (1.006, 1.078, -0.5695), (1.028, 1.078, -3.782), (1.022, 0.8086, -0.2269), (1.061, 0.8663, -5.15), (1.022, 0.9121, -9.761), (0.9439, 0.9096, -9.796), (1.006, 1.078, -6.994), (0.9607, 1.078, -6.994), (0.9051, 0.8614, -5.221), (0.9638, -0.7706, -94.89), (0.9414, -0.7706, -98.1), (0.9475, -0.4988, -94.58), (1.009, -0.7706, -94.89), (1.031, -0.7706, -98.1), (1.026, -0.5013, -94.55), (1.064, -0.5591, -99.47), (1.025, -0.6048, -104.1), (0.9471, -0.6023, -104.1), (1.009, -0.7706, -101.3), (0.9638, -0.7706, -101.3), (0.9083, -0.5541, -99.54), (-0.944, -0.7706, -94.89), (-0.9215, -0.7706, -98.1), (-0.9277, -0.4988, -94.58), (-0.9889, -0.7706, -94.89), (-1.011, -0.7706, -98.1), (-1.006, -0.5013, -94.55), (-1.044, -0.5591, -99.47), (-1.005, -0.6048, -104.1), (-0.9272, -0.6023, -104.1), (-0.9889, -0.7706, -101.3), (-0.944, -0.7706, -101.3), (-0.8884, -0.5541, -99.54)], [], [(0, 2, 31, 1), (25, 23, 21, 19, 17, 15, 13, 11, 9, 7, 5, 3, 0, 1, 28, 27), (3, 4, 2, 0), (4, 3, 5, 6), (6, 5, 7, 8), (8, 7, 9, 10), (11, 12, 10, 9), (12, 11, 13, 14), (14, 13, 15, 16), (16, 15, 17, 18), (19, 20, 18, 17), (20, 19, 21, 22), (22, 21, 23, 24), (24, 23, 25, 26), (27, 29, 26, 25), (28, 30, 29, 27), (12, 14, 16, 18, 20, 22, 24, 26, 29, 30, 31, 2, 4, 6, 8, 10), (1, 31, 30, 28), (40, 39, 41, 33, 32, 34, 106, 46), (34, 32, 35, 37, 39, 40, 47, 71), (36, 38, 37, 35), (33, 41, 42, 43), (43, 42, 44, 45), (45, 44, 38, 36), (48, 40, 46, 107, 49), (51, 47, 40, 48, 50), (49, 53, 52, 50, 48), (54, 55, 66, 68, 69, 51, 50, 52), (55, 54, 56, 57), (57, 56, 58, 59), (59, 58, 60, 61), (64, 63, 61, 60, 53, 49, 107, 105), (59, 61, 62, 77), (61, 63, 65, 62), (68, 66, 63, 64, 70), (63, 66, 67, 65), (66, 55, 73, 67), (34, 71, 69, 68, 70), (106, 34, 70, 64, 105), (69, 71, 47, 51), (65, 67, 72, 104), (67, 73, 74, 72), (73, 75, 76, 74), (55, 57, 75, 73), (75, 77, 78, 76), (57, 59, 77, 75), (77, 62, 79, 78), (78, 79, 81, 80), (76, 78, 80, 83), (82, 80, 81, 99), (85, 83, 80, 82), (74, 76, 83, 84), (86, 84, 83, 85), (87, 85, 82, 89), (88, 86, 85, 87), (88, 87, 90, 92), (87, 89, 91, 90), (94, 88, 92, 93), (96, 94, 93, 95), (98, 96, 95, 97), (89, 98, 97, 91), (89, 82, 99, 98), (98, 99, 100, 96), (99, 81, 101, 100), (100, 101, 103, 102), (96, 100, 102, 94), (102, 103, 84, 86), (94, 102, 86, 88), (104, 72, 103, 101), (72, 74, 84, 103), (79, 104, 101, 81), (62, 65, 104, 79), (107, 46, 106, 105), (111, 108, 109, 147, 123, 121, 120, 112), (109, 108, 110, 119, 120, 121, 122, 164), (113, 111, 112, 114), (115, 113, 114, 117), (116, 115, 117, 118), (110, 116, 118, 119), (165, 122, 121, 124, 125), (124, 121, 123, 127, 126), (126, 128, 129, 125, 124), (144, 142, 131, 130, 128, 126, 127, 145), (131, 133, 132, 130), (133, 135, 134, 132), (135, 137, 136, 134), (129, 136, 137, 139, 140, 163, 165, 125), (135, 152, 138, 137), (137, 138, 141, 139), (140, 139, 142, 144, 146), (139, 141, 143, 142), (142, 143, 149, 131), (145, 147, 109, 146, 144), (146, 109, 164, 163, 140), (127, 123, 147, 145), (141, 159, 148, 143), (143, 148, 150, 149), (149, 150, 153, 151), (131, 149, 151, 133), (133, 151, 152, 135), (151, 153, 155, 152), (154, 156, 155, 153), (162, 154, 153, 150), (156, 158, 157, 155), (152, 155, 157, 138), (158, 160, 159, 157), (138, 157, 159, 141), (160, 161, 148, 159), (161, 162, 150, 148), (164, 122, 165, 163), (167, 166, 169, 171), (166, 168, 172, 169), (184, 171, 169, 170), (170, 169, 172, 173), (173, 172, 174, 175), (168, 177, 174, 172), (175, 174, 176, 183), (177, 178, 176, 174), (178, 179, 180, 176), (179, 167, 171, 180), (183, 176, 180, 181), (181, 180, 171, 184), (182, 181, 184, 185), (193, 183, 181, 182), (185, 184, 170, 187), (182, 185, 186, 195), (185, 187, 188, 186), (187, 189, 190, 188), (187, 170, 173, 189), (189, 173, 175, 191), (189, 191, 192, 190), (191, 175, 183, 193), (191, 193, 194, 192), (193, 182, 195, 194), (196, 197, 206, 205, 200, 199), (196, 198, 207, 197), (199, 201, 198, 196), (200, 202, 201, 199), (207, 198, 201, 202, 203, 204), (205, 203, 202, 200), (206, 204, 203, 205), (197, 207, 204, 206), (208, 211, 212, 217, 218, 209), (208, 209, 219, 210), (211, 208, 210, 213), (212, 211, 213, 214), (219, 216, 215, 214, 213, 210), (217, 212, 214, 215), (218, 217, 215, 216), (209, 218, 216, 219), (220, 221, 230, 229, 224, 223), (220, 222, 231, 221), (223, 225, 222, 220), (224, 226, 225, 223), (231, 222, 225, 226, 227, 228), (229, 227, 226, 224), (230, 228, 227, 229), (221, 231, 228, 230), (232, 235, 236, 241, 242, 233), (232, 233, 243, 234), (235, 232, 234, 237), (236, 235, 237, 238), (243, 240, 239, 238, 237, 234), (241, 236, 238, 239), (242, 241, 239, 240), (233, 242, 240, 243), (244, 245, 254, 253, 248, 247), (244, 246, 255, 245), (247, 249, 246, 244), (248, 250, 249, 247), (255, 246, 249, 250, 251, 252), (253, 251, 250, 248), (254, 252, 251, 253), (245, 255, 252, 254), (256, 259, 260, 265, 266, 257), (256, 257, 267, 258), (259, 256, 258, 261), (260, 259, 261, 262), (267, 264, 263, 262, 261, 258), (265, 260, 262, 263), (266, 265, 263, 264), (257, 266, 264, 267)])
_uv = me_cube_002.uv_layers.new(name='UVMap')
_uv.uv.foreach_set('vector', [0.04119, 0.9112, 0.04119, 0.9326, 0.04927, 0.9326, 0.04927, 0.9112, 0.04373, 0.2254, 0.05113, 0.2456, 0.07135, 0.2603, 0.09896, 0.2657, 0.2995, 0.2657, 0.3271, 0.2603, 0.3473, 0.2456, 0.3547, 0.2254, 0.3547, 0.07925, 0.3473, 0.05912, 0.3271, 0.04438, 0.2995, 0.03899, 0.09896, 0.03899, 0.07135, 0.04438, 0.05113, 0.05912, 0.04373, 0.07925, 0.3611, 0.9112, 0.3611, 0.9326, 0.06081, 0.9326, 0.06081, 0.9112, 0.04119, 0.9326, 0.04119, 0.9112, 0.04927, 0.9112, 0.04927, 0.9326, 0.04927, 0.9326, 0.04927, 0.9112, 0.07134, 0.9112, 0.07134, 0.9326, 0.07134, 0.9326, 0.07134, 0.9112, 0.1015, 0.9112, 0.1015, 0.9326, 0.3204, 0.9112, 0.3204, 0.9326, 0.1015, 0.9326, 0.1015, 0.9112, 0.3204, 0.9326, 0.3204, 0.9112, 0.3505, 0.9112, 0.3505, 0.9326, 0.3505, 0.9326, 0.3505, 0.9112, 0.3726, 0.9112, 0.3726, 0.9326, 0.3726, 0.9326, 0.3726, 0.9112, 0.3807, 0.9112, 0.3807, 0.9326, 0.06081, 0.9112, 0.06081, 0.9326, 0.3611, 0.9326, 0.3611, 0.9112, 0.3807, 0.9326, 0.3807, 0.9112, 0.3726, 0.9112, 0.3726, 0.9326, 0.3726, 0.9326, 0.3726, 0.9112, 0.3505, 0.9112, 0.3505, 0.9326, 0.3505, 0.9326, 0.3505, 0.9112, 0.3204, 0.9112, 0.3204, 0.9326, 0.1015, 0.9112, 0.1015, 0.9326, 0.3204, 0.9326, 0.3204, 0.9112, 0.07134, 0.9112, 0.07134, 0.9326, 0.1015, 0.9326, 0.1015, 0.9112, 0.3547, 0.2254, 0.3473, 0.2456, 0.3271, 0.2603, 0.2995, 0.2657, 0.09896, 0.2657, 0.07135, 0.2603, 0.05113, 0.2456, 0.04373, 0.2254, 0.04373, 0.07925, 0.05113, 0.05912, 0.07135, 0.04438, 0.09896, 0.03899, 0.2995, 0.03899, 0.3271, 0.04438, 0.3473, 0.05912, 0.3547, 0.07925, 0.04927, 0.9112, 0.04927, 0.9326, 0.07134, 0.9326, 0.07134, 0.9112, 0.8413, 0.4621, 0.7176, 0.4621, 0.7176, 0.454, 0.9248, 0.454, 0.9248, 0.4621, 0.8736, 0.4621, 0.8655, 0.4558, 0.8494, 0.4558, 0.8736, 0.4621, 0.9248, 0.4621, 0.9248, 0.454, 0.7176, 0.454, 0.7176, 0.4621, 0.8413, 0.4621, 0.8494, 0.4558, 0.8655, 0.4558, 0.9248, 0.4379, 0.7176, 0.4379, 0.7176, 0.454, 0.9248, 0.454, 0.9248, 0.454, 0.7176, 0.454, 0.7176, 0.4379, 0.9248, 0.4379, 0.9248, 0.4379, 0.7176, 0.4379, 0.7176, 0.4298, 0.9248, 0.4298, 0.9248, 0.4298, 0.7176, 0.4298, 0.7176, 0.4379, 0.9248, 0.4379, 0.8413, 0.7768, 0.8413, 0.4621, 0.8494, 0.4558, 0.8494, 0.7838, 0.8468, 0.7768, 0.8494, 0.7818, 0.8494, 0.4558, 0.8413, 0.4621, 0.8413, 0.7768, 0.8476, 0.7768, 0.9387, 0.1985, 0.9387, 0.07235, 0.9275, 0.07235, 0.9275, 0.199, 0.9335, 0.1946, 0.9219, 0.07235, 0.9219, 0.2189, 0.9275, 0.2189, 0.9275, 0.2127, 0.9258, 0.2115, 0.9258, 0.2002, 0.9275, 0.199, 0.9275, 0.07235, 0.9219, 0.2189, 0.9219, 0.07235, 0.9275, 0.07235, 0.9275, 0.2189, 0.9275, 0.2189, 0.9275, 0.07235, 0.9387, 0.07235, 0.9387, 0.2189, 0.9387, 0.2189, 0.9387, 0.07235, 0.9443, 0.07235, 0.9443, 0.2189, 0.9387, 0.2132, 0.9387, 0.2189, 0.9443, 0.2189, 0.9443, 0.07235, 0.9387, 0.07235, 0.9387, 0.1985, 0.9411, 0.2002, 0.9411, 0.2115, 0.9387, 0.2189, 0.9443, 0.2189, 0.9343, 0.2464, 0.93, 0.2428, 0.9443, 0.2189, 0.9387, 0.2189, 0.93, 0.2428, 0.9343, 0.2464, 0.9275, 0.2127, 0.9275, 0.2189, 0.9387, 0.2189, 0.9387, 0.2132, 0.9335, 0.2171, 0.9387, 0.2189, 0.9275, 0.2189, 0.9215, 0.2354, 0.93, 0.2428, 0.9275, 0.2189, 0.9219, 0.2189, 0.9173, 0.2318, 0.9215, 0.2354, 0.8736, 0.4621, 0.8655, 0.4558, 0.8655, 0.7818, 0.8673, 0.7768, 0.8736, 0.7768, 0.8655, 0.4558, 0.8736, 0.4621, 0.8736, 0.7768, 0.868, 0.7768, 0.8655, 0.7838, 0.8655, 0.7818, 0.8655, 0.4558, 0.8494, 0.4558, 0.8494, 0.7818, 0.93, 0.2428, 0.9215, 0.2354, 0.9038, 0.239, 0.9037, 0.2502, 0.9215, 0.2354, 0.9173, 0.2318, 0.9039, 0.2334, 0.9038, 0.239, 0.9173, 0.2318, 0.9215, 0.2354, 0.9038, 0.239, 0.9039, 0.2334, 0.9219, 0.2189, 0.9275, 0.2189, 0.9215, 0.2354, 0.9173, 0.2318, 0.9215, 0.2354, 0.93, 0.2428, 0.9037, 0.2502, 0.9038, 0.239, 0.9275, 0.2189, 0.9387, 0.2189, 0.93, 0.2428, 0.9215, 0.2354, 0.93, 0.2428, 0.9343, 0.2464, 0.9036, 0.2558, 0.9037, 0.2502, 0.9037, 0.2502, 0.9036, 0.2558, 0.698, 0.2558, 0.6979, 0.2502, 0.9038, 0.239, 0.9037, 0.2502, 0.6979, 0.2502, 0.6978, 0.239, 0.6715, 0.2428, 0.6979, 0.2502, 0.698, 0.2558, 0.6673, 0.2464, 0.68, 0.2354, 0.6978, 0.239, 0.6979, 0.2502, 0.6715, 0.2428, 0.9039, 0.2334, 0.9038, 0.239, 0.6978, 0.239, 0.6977, 0.2334, 0.6843, 0.2318, 0.6977, 0.2334, 0.6978, 0.239, 0.68, 0.2354, 0.674, 0.2189, 0.68, 0.2354, 0.6715, 0.2428, 0.6628, 0.2189, 0.6796, 0.2189, 0.6843, 0.2318, 0.68, 0.2354, 0.674, 0.2189, 0.6796, 0.2189, 0.674, 0.2189, 0.674, 0.07235, 0.6796, 0.07235, 0.674, 0.2189, 0.6628, 0.2189, 0.6628, 0.07235, 0.674, 0.07235, 0.674, 0.2189, 0.6796, 0.2189, 0.6796, 0.07235, 0.674, 0.07235, 0.6628, 0.2189, 0.674, 0.2189, 0.674, 0.07235, 0.6628, 0.07235, 0.6572, 0.2189, 0.6628, 0.2189, 0.6628, 0.07235, 0.6572, 0.07235, 0.6628, 0.2189, 0.6572, 0.2189, 0.6572, 0.07235, 0.6628, 0.07235, 0.6628, 0.2189, 0.6715, 0.2428, 0.6673, 0.2464, 0.6572, 0.2189, 0.6572, 0.2189, 0.6673, 0.2464, 0.6715, 0.2428, 0.6628, 0.2189, 0.6673, 0.2464, 0.698, 0.2558, 0.6979, 0.2502, 0.6715, 0.2428, 0.6715, 0.2428, 0.6979, 0.2502, 0.6978, 0.239, 0.68, 0.2354, 0.6628, 0.2189, 0.6715, 0.2428, 0.68, 0.2354, 0.674, 0.2189, 0.68, 0.2354, 0.6978, 0.239, 0.6977, 0.2334, 0.6843, 0.2318, 0.674, 0.2189, 0.68, 0.2354, 0.6843, 0.2318, 0.6796, 0.2189, 0.9037, 0.2502, 0.9038, 0.239, 0.6978, 0.239, 0.6979, 0.2502, 0.9038, 0.239, 0.9039, 0.2334, 0.6977, 0.2334, 0.6978, 0.239, 0.9036, 0.2558, 0.9037, 0.2502, 0.6979, 0.2502, 0.698, 0.2558, 0.9343, 0.2464, 0.93, 0.2428, 0.9037, 0.2502, 0.9036, 0.2558, 0.8494, 0.7838, 0.8494, 0.4558, 0.8655, 0.4558, 0.8655, 0.7838, 0.9248, 0.454, 0.9248, 0.4621, 0.8736, 0.4621, 0.8655, 0.4558, 0.8494, 0.4558, 0.8413, 0.4621, 0.7176, 0.4621, 0.7176, 0.454, 0.8736, 0.4621, 0.9248, 0.4621, 0.9248, 0.454, 0.7176, 0.454, 0.7176, 0.4621, 0.8413, 0.4621, 0.8494, 0.4558, 0.8655, 0.4558, 0.9248, 0.4379, 0.9248, 0.454, 0.7176, 0.454, 0.7176, 0.4379, 0.9248, 0.4298, 0.9248, 0.4379, 0.7176, 0.4379, 0.7176, 0.4298, 0.9248, 0.4379, 0.9248, 0.4298, 0.7176, 0.4298, 0.7176, 0.4379, 0.9248, 0.454, 0.9248, 0.4379, 0.7176, 0.4379, 0.7176, 0.454, 0.8494, 0.7838, 0.8494, 0.4558, 0.8413, 0.4621, 0.8413, 0.7768, 0.8468, 0.7768, 0.8413, 0.7768, 0.8413, 0.4621, 0.8494, 0.4558, 0.8494, 0.7818, 0.8476, 0.7768, 0.674, 0.199, 0.674, 0.07235, 0.6628, 0.07235, 0.6628, 0.1985, 0.6681, 0.1946, 0.674, 0.2127, 0.674, 0.2189, 0.6796, 0.2189, 0.6796, 0.07235, 0.674, 0.07235, 0.674, 0.199, 0.6758, 0.2002, 0.6758, 0.2115, 0.6796, 0.2189, 0.674, 0.2189, 0.674, 0.07235, 0.6796, 0.07235, 0.674, 0.2189, 0.6628, 0.2189, 0.6628, 0.07235, 0.674, 0.07235, 0.6628, 0.2189, 0.6572, 0.2189, 0.6572, 0.07235, 0.6628, 0.07235, 0.6628, 0.07235, 0.6572, 0.07235, 0.6572, 0.2189, 0.6628, 0.2189, 0.6628, 0.2132, 0.6604, 0.2115, 0.6604, 0.2002, 0.6628, 0.1985, 0.6628, 0.2189, 0.6715, 0.2428, 0.6673, 0.2464, 0.6572, 0.2189, 0.6572, 0.2189, 0.6673, 0.2464, 0.6715, 0.2428, 0.6628, 0.2189, 0.6628, 0.2132, 0.6628, 0.2189, 0.674, 0.2189, 0.674, 0.2127, 0.6681, 0.2171, 0.6628, 0.2189, 0.6715, 0.2428, 0.68, 0.2354, 0.674, 0.2189, 0.674, 0.2189, 0.68, 0.2354, 0.6843, 0.2318, 0.6796, 0.2189, 0.8655, 0.7818, 0.8655, 0.4558, 0.8736, 0.4621, 0.8736, 0.7768, 0.8673, 0.7768, 0.8736, 0.7768, 0.8736, 0.4621, 0.8655, 0.4558, 0.8655, 0.7838, 0.868, 0.7768, 0.8494, 0.7818, 0.8494, 0.4558, 0.8655, 0.4558, 0.8655, 0.7818, 0.6715, 0.2428, 0.6979, 0.2502, 0.6978, 0.239, 0.68, 0.2354, 0.68, 0.2354, 0.6978, 0.239, 0.6977, 0.2334, 0.6843, 0.2318, 0.6843, 0.2318, 0.6977, 0.2334, 0.6978, 0.239, 0.68, 0.2354, 0.6796, 0.2189, 0.6843, 0.2318, 0.68, 0.2354, 0.674, 0.2189, 0.674, 0.2189, 0.68, 0.2354, 0.6715, 0.2428, 0.6628, 0.2189, 0.68, 0.2354, 0.6978, 0.239, 0.6979, 0.2502, 0.6715, 0.2428, 0.9038, 0.239, 0.9037, 0.2502, 0.6979, 0.2502, 0.6978, 0.239, 0.9039, 0.2334, 0.9038, 0.239, 0.6978, 0.239, 0.6977, 0.2334, 0.9037, 0.2502, 0.9036, 0.2558, 0.698, 0.2558, 0.6979, 0.2502, 0.6715, 0.2428, 0.6979, 0.2502, 0.698, 0.2558, 0.6673, 0.2464, 0.9036, 0.2558, 0.9037, 0.2502, 0.6979, 0.2502, 0.698, 0.2558, 0.6673, 0.2464, 0.698, 0.2558, 0.6979, 0.2502, 0.6715, 0.2428, 0.9037, 0.2502, 0.9038, 0.239, 0.6978, 0.239, 0.6979, 0.2502, 0.9038, 0.239, 0.9039, 0.2334, 0.6977, 0.2334, 0.6978, 0.239, 0.8655, 0.4558, 0.8494, 0.4558, 0.8494, 0.7838, 0.8655, 0.7838, 0.9037, 0.2502, 0.9036, 0.2558, 0.698, 0.2558, 0.6979, 0.2502, 0.9036, 0.2558, 0.9037, 0.2502, 0.6979, 0.2502, 0.698, 0.2558, 0.6715, 0.2428, 0.6979, 0.2502, 0.698, 0.2558, 0.6673, 0.2464, 0.6673, 0.2464, 0.698, 0.2558, 0.6979, 0.2502, 0.6715, 0.2428, 0.6715, 0.2428, 0.6979, 0.2502, 0.6978, 0.239, 0.68, 0.2354, 0.9037, 0.2502, 0.9038, 0.239, 0.6978, 0.239, 0.6979, 0.2502, 0.68, 0.2354, 0.6978, 0.239, 0.6977, 0.2334, 0.6843, 0.2318, 0.9038, 0.239, 0.9039, 0.2334, 0.6977, 0.2334, 0.6978, 0.239, 0.9039, 0.2334, 0.9038, 0.239, 0.6978, 0.239, 0.6977, 0.2334, 0.9038, 0.239, 0.9037, 0.2502, 0.6979, 0.2502, 0.6978, 0.239, 0.6843, 0.2318, 0.6977, 0.2334, 0.6978, 0.239, 0.68, 0.2354, 0.68, 0.2354, 0.6978, 0.239, 0.6979, 0.2502, 0.6715, 0.2428, 0.674, 0.2189, 0.68, 0.2354, 0.6715, 0.2428, 0.6628, 0.2189, 0.6796, 0.2189, 0.6843, 0.2318, 0.68, 0.2354, 0.674, 0.2189, 0.6628, 0.2189, 0.6715, 0.2428, 0.6673, 0.2464, 0.6572, 0.2189, 0.674, 0.2189, 0.6628, 0.2189, 0.6628, 0.07235, 0.674, 0.07235, 0.6628, 0.2189, 0.6572, 0.2189, 0.6572, 0.07235, 0.6628, 0.07235, 0.6572, 0.2189, 0.6628, 0.2189, 0.6628, 0.07235, 0.6572, 0.07235, 0.6572, 0.2189, 0.6673, 0.2464, 0.6715, 0.2428, 0.6628, 0.2189, 0.6628, 0.2189, 0.6715, 0.2428, 0.68, 0.2354, 0.674, 0.2189, 0.6628, 0.2189, 0.674, 0.2189, 0.674, 0.07235, 0.6628, 0.07235, 0.674, 0.2189, 0.68, 0.2354, 0.6843, 0.2318, 0.6796, 0.2189, 0.674, 0.2189, 0.6796, 0.2189, 0.6796, 0.07235, 0.674, 0.07235, 0.6796, 0.2189, 0.674, 0.2189, 0.674, 0.07235, 0.6796, 0.07235, 0.3004, 0.6409, 0.2801, 0.6761, 0.3004, 0.7112, 0.341, 0.7112, 0.3613, 0.6761, 0.341, 0.6409, 0.07888, 0.6615, 0.2101, 0.6581, 0.2276, 0.6966, 0.07888, 0.6859, 0.07888, 0.6615, 0.2093, 0.6586, 0.2101, 0.6581, 0.07888, 0.6615, 0.07888, 0.6859, 0.2261, 0.6976, 0.2093, 0.6586, 0.07888, 0.6615, 0.2503, 0.6915, 0.2857, 0.6361, 0.3561, 0.6368, 0.3911, 0.6929, 0.3557, 0.7423, 0.2853, 0.7415, 0.07888, 0.7103, 0.2435, 0.7319, 0.2261, 0.6976, 0.07888, 0.6859, 0.07888, 0.7103, 0.2443, 0.7314, 0.2435, 0.7319, 0.07888, 0.7103, 0.07888, 0.6859, 0.2276, 0.6966, 0.2443, 0.7314, 0.07888, 0.7103, 0.3429, 0.644, 0.3023, 0.644, 0.282, 0.6792, 0.3023, 0.7143, 0.3429, 0.7143, 0.3632, 0.6792, 0.07888, 0.6615, 0.07888, 0.6859, 0.2276, 0.6966, 0.2101, 0.6581, 0.07888, 0.6615, 0.07888, 0.6615, 0.2101, 0.6581, 0.2093, 0.6586, 0.07888, 0.6859, 0.07888, 0.6615, 0.2093, 0.6586, 0.2261, 0.6976, 0.393, 0.6946, 0.358, 0.7446, 0.2876, 0.7454, 0.2522, 0.696, 0.2872, 0.6399, 0.3576, 0.6392, 0.07888, 0.7103, 0.07888, 0.6859, 0.2261, 0.6976, 0.2435, 0.7319, 0.07888, 0.7103, 0.07888, 0.7103, 0.2435, 0.7319, 0.2443, 0.7314, 0.07888, 0.6859, 0.07888, 0.7103, 0.2443, 0.7314, 0.2276, 0.6966, 0.118, 0.7577, 0.1091, 0.7731, 0.118, 0.7886, 0.1358, 0.7886, 0.1448, 0.7731, 0.1358, 0.7577, 0.389, 0.7643, 0.2948, 0.762, 0.3139, 0.7997, 0.389, 0.7887, 0.389, 0.7643, 0.2956, 0.7617, 0.2948, 0.762, 0.389, 0.7643, 0.389, 0.7887, 0.3157, 0.7991, 0.2956, 0.7617, 0.389, 0.7643, 0.09597, 0.7799, 0.1115, 0.7555, 0.1425, 0.7559, 0.1579, 0.7805, 0.1423, 0.8022, 0.1114, 0.8019, 0.389, 0.8131, 0.3315, 0.8342, 0.3157, 0.7991, 0.389, 0.7887, 0.389, 0.8131, 0.3307, 0.8344, 0.3315, 0.8342, 0.389, 0.8131, 0.389, 0.7887, 0.3139, 0.7997, 0.3307, 0.8344, 0.389, 0.8131, 0.1367, 0.7591, 0.1188, 0.7591, 0.1099, 0.7745, 0.1188, 0.79, 0.1367, 0.79, 0.1456, 0.7745, 0.389, 0.7643, 0.389, 0.7887, 0.3139, 0.7997, 0.2948, 0.762, 0.389, 0.7643, 0.389, 0.7643, 0.2948, 0.762, 0.2956, 0.7617, 0.389, 0.7887, 0.389, 0.7643, 0.2956, 0.7617, 0.3157, 0.7991, 0.1587, 0.7813, 0.1433, 0.8033, 0.1124, 0.8036, 0.09681, 0.7819, 0.1122, 0.7572, 0.1431, 0.7569, 0.389, 0.8131, 0.389, 0.7887, 0.3157, 0.7991, 0.3315, 0.8342, 0.389, 0.8131, 0.389, 0.8131, 0.3315, 0.8342, 0.3307, 0.8344, 0.389, 0.7887, 0.389, 0.8131, 0.3307, 0.8344, 0.3139, 0.7997, 0.04886, 0.7625, 0.04147, 0.7753, 0.04886, 0.7881, 0.06363, 0.7881, 0.07101, 0.7753, 0.06363, 0.7625, 0.189, 0.7662, 0.2704, 0.7642, 0.2538, 0.7968, 0.189, 0.7873, 0.189, 0.7662, 0.2696, 0.764, 0.2704, 0.7642, 0.189, 0.7662, 0.189, 0.7873, 0.2524, 0.7963, 0.2696, 0.764, 0.189, 0.7662, 0.03063, 0.7809, 0.04351, 0.7607, 0.06912, 0.761, 0.08186, 0.7814, 0.06898, 0.7994, 0.04336, 0.7991, 0.189, 0.8084, 0.2386, 0.8266, 0.2524, 0.7963, 0.189, 0.7873, 0.189, 0.8084, 0.2394, 0.8268, 0.2386, 0.8266, 0.189, 0.8084, 0.189, 0.7873, 0.2538, 0.7968, 0.2394, 0.8268, 0.189, 0.8084, 0.06432, 0.7636, 0.04955, 0.7636, 0.04217, 0.7764, 0.04955, 0.7892, 0.06432, 0.7892, 0.07171, 0.7764, 0.189, 0.7662, 0.189, 0.7873, 0.2538, 0.7968, 0.2704, 0.7642, 0.189, 0.7662, 0.189, 0.7662, 0.2704, 0.7642, 0.2696, 0.764, 0.189, 0.7873, 0.189, 0.7662, 0.2696, 0.764, 0.2524, 0.7963, 0.08256, 0.782, 0.06982, 0.8002, 0.0442, 0.8005, 0.03132, 0.7826, 0.04406, 0.7621, 0.06967, 0.7619, 0.189, 0.8084, 0.189, 0.7873, 0.2524, 0.7963, 0.2386, 0.8266, 0.189, 0.8084, 0.189, 0.8084, 0.2386, 0.8266, 0.2394, 0.8268, 0.189, 0.7873, 0.189, 0.8084, 0.2394, 0.8268, 0.2538, 0.7968])
me_cube_002.materials.append(mat_material_001)
me_cube_002.update()

# ---- objects
ob_mesa = bpy.data.objects.new('Mesa', me_cube_003)
ob_cadeira = bpy.data.objects.new('Cadeira', me_cube_004)
ob_mesa_professor = bpy.data.objects.new('Mesa_Professor', me_cube_002)

# ---- transforms, parenting, visibility, modifiers, constraints
ob_mesa.location = (0.0, 0.0, 0.0)
ob_mesa.scale = (0.1801, 0.1452, -0.003564)
ob_cadeira.location = (0.0, -0.4202, 0.1976)
ob_cadeira.rotation_euler = (0.05495, -1.219e-17, -3.351e-19)
ob_cadeira.scale = (0.125, 0.1131, -0.003825)
ob_mesa_professor.location = (0.09567, -1.459, 0.0)
ob_mesa_professor.scale = (0.2939, 0.1626, -0.003564)

# ---- collection membership
col_collection.objects.link(ob_mesa)
col_collection.objects.link(ob_cadeira)
col_collection.objects.link(ob_mesa_professor)

# ---- scene / render settings (as saved in the file)
scene.frame_start = 1; scene.frame_end = 250; scene.frame_set(1)
scene.render.engine = 'BLENDER_EEVEE_NEXT'
scene.render.bake_bias = 0.0
scene.render.bake_samples = 0
bpy.context.view_layer.update()

# ---- added for rendering (the .blend has no active camera and no usable light): camera, sun
cam_auto = bpy.data.cameras.new('AutoCamera')
cam_auto.lens = 50.0
cam_auto.sensor_width = 36.0
cam_auto.clip_end = 1000.0
ob_auto_camera = bpy.data.objects.new('AutoCamera', cam_auto)
scene.collection.objects.link(ob_auto_camera)
ob_auto_camera.location = (1.9254, -2.92809, 1.68477)
ob_auto_camera.rotation_euler = (1.09748, -7.21219e-08, 0.694738)
scene.camera = ob_auto_camera
light_auto_sun = bpy.data.lights.new('AutoSun', 'SUN')
light_auto_sun.energy = 3.0
light_auto_sun.angle = 0.0523599
ob_auto_sun = bpy.data.objects.new('AutoSun', light_auto_sun)
scene.collection.objects.link(ob_auto_sun)
ob_auto_sun.rotation_euler = (0.872665, 0.174533, 0.523599)
bpy.context.view_layer.update()
